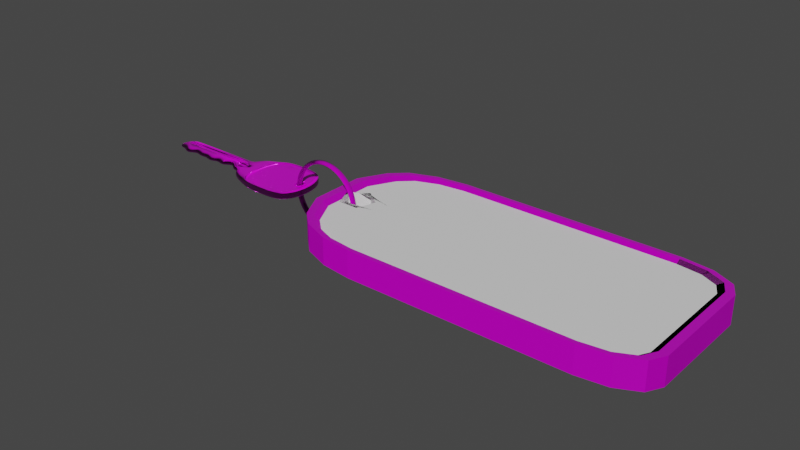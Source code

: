 # Source: Key.blend  (saved by Blender 4.1.23; exported with 4.5.12 LTS)
import bpy
from mathutils import Matrix  # noqa: F401  (used for matrix-valued properties, if any)

bpy.ops.wm.read_factory_settings(use_empty=True)
scene = bpy.context.scene
scene.name = 'Scene'

# ---- collections
col_collection = bpy.data.collections.new('Collection'); scene.collection.children.link(col_collection)

# ---- images (referenced by path relative to the original .blend; pixels are not part of the script)
import os
ASSET_DIR = os.environ.get("B2B_ASSET_DIR", "")  # directory of the original .blend (textures are referenced by path, not embedded)
HERE = os.path.dirname(os.path.abspath(__file__))  # packed textures are extracted next to this script under _unpacked/

def load_image(name, relpath, width, height, colorspace="sRGB"):
    """Load a texture the original file referenced (path relative to the .blend, or extracted next to this script)."""
    p = next((c for c in (os.path.join(HERE, relpath), os.path.join(ASSET_DIR, relpath)) if relpath and os.path.exists(c)), "")
    if p:
        img = bpy.data.images.load(p, check_existing=True)
        img.name = name
    else:  # same state as the original file: an image datablock whose file is absent (Cycles renders it pink)
        img = bpy.data.images.new(name, width, height)
        img.source = "FILE"
        img.filepath = "//" + (relpath or name)
    img.colorspace_settings.name = colorspace
    return img
img_mysilver_diffuseoriginal_bmp = load_image('MySilver_diffuseOriginal.bmp', 'MySilver_diffuseOriginal.bmp', 1024, 1024, 'sRGB')
img_mysilver_metallic_bmp = load_image('MySilver_metallic.bmp', 'MySilver_metallic.bmp', 1024, 1024, 'sRGB')
img_mysilver_smoothness_bmp = load_image('MySilver_smoothness.bmp', 'MySilver_smoothness.bmp', 1024, 1024, 'sRGB')
img_mysilver_normal_bmp = load_image('MySilver_normal.bmp', 'MySilver_normal.bmp', 1024, 1024, 'sRGB')

# ---- materials (node trees are filled in below, after node groups)
mat_odd = bpy.data.materials.new('Odd')
mat_metal = bpy.data.materials.new('Metal')
mat_metal.alpha_threshold = 0.0
mat_metal.roughness = 0.5

# ---- material node trees
mat_odd.use_nodes = True; mat_odd.node_tree.nodes.clear()
_N = mat_odd.node_tree.nodes; _L = mat_odd.node_tree.links
n0 = _N.new('ShaderNodeBsdfPrincipled'); n0.name = 'Principled BSDF'; n0.location = (10, 300)
n0.inputs[3].default_value = 1.45
n1 = _N.new('ShaderNodeOutputMaterial'); n1.name = 'Material Output'; n1.location = (300, 300)
_L.new(n0.outputs[0], n1.inputs[0])
n1.is_active_output = True
mat_metal.use_nodes = True; mat_metal.node_tree.nodes.clear()
_N = mat_metal.node_tree.nodes; _L = mat_metal.node_tree.links
n0 = _N.new('ShaderNodeOutputMaterial'); n0.name = 'Material Output'; n0.location = (300, 300)
n1 = _N.new('ShaderNodeBsdfPrincipled'); n1.name = 'Principled BSDF'; n1.location = (20, 240)
n1.inputs[3].default_value = 1.45
n2 = _N.new('ShaderNodeTexImage'); n2.name = 'Image Texture'; n2.location = (-500, 280)
n2.hide = True
n2.image = img_mysilver_diffuseoriginal_bmp
n3 = _N.new('ShaderNodeTexImage'); n3.name = 'Image Texture.001'; n3.location = (-540, 220)
n3.hide = True
n3.image = img_mysilver_metallic_bmp
n4 = _N.new('ShaderNodeTexImage'); n4.name = 'Image Texture.002'; n4.location = (-540, 140)
n4.hide = True
n4.image = img_mysilver_smoothness_bmp
n5 = _N.new('ShaderNodeNormalMap'); n5.name = 'Normal Map'; n5.location = (-220, 80)
n6 = _N.new('ShaderNodeTexImage'); n6.name = 'Image Texture.003'; n6.location = (-520, 80)
n6.hide = True
n6.image = img_mysilver_normal_bmp
n7 = _N.new('ShaderNodeTexCoord'); n7.name = 'Texture Coordinate'; n7.location = (-1160, 280)
n8 = _N.new('ShaderNodeMapping'); n8.name = 'Mapping'; n8.location = (-800, 340)
_L.new(n1.outputs[0], n0.inputs[0])
_L.new(n2.outputs[0], n1.inputs[0])
_L.new(n3.outputs[0], n1.inputs[1])
_L.new(n4.outputs[0], n1.inputs[2])
_L.new(n6.outputs[0], n5.inputs[1])
_L.new(n5.outputs[0], n1.inputs[5])
_L.new(n7.outputs[2], n8.inputs[0])
_L.new(n8.outputs[0], n2.inputs[0])
_L.new(n8.outputs[0], n3.inputs[0])
_L.new(n8.outputs[0], n4.inputs[0])
_L.new(n8.outputs[0], n6.inputs[0])
n0.is_active_output = True

# ---- world
world_world = bpy.data.worlds.new('World'); scene.world = world_world
world_world.use_nodes = True; world_world.node_tree.nodes.clear()
_N = world_world.node_tree.nodes; _L = world_world.node_tree.links
n0 = _N.new('ShaderNodeOutputWorld'); n0.name = 'World Output'; n0.location = (300, 300)
n1 = _N.new('ShaderNodeBackground'); n1.name = 'Background'; n1.location = (10, 300)
n1.inputs[0].default_value = (0.05088, 0.05088, 0.05088, 1.0)
_L.new(n1.outputs[0], n0.inputs[0])
n0.is_active_output = True
world_world.color = (0.05088, 0.05088, 0.05088)
world_world.use_sun_shadow = False
world_world.sun_shadow_jitter_overblur = 0.0

# ---- meshes
me_cube_001 = bpy.data.meshes.new('Cube.001')
me_cube_001.from_pydata([(1.189, -0.2795, -0.963), (1.187, -0.2795, 0.9677), (1.189, 0.2305, -0.963), (1.187, 0.2305, 0.9677), (3.127, -0.2795, -0.9619), (3.129, -0.2795, 0.9669), (3.127, 0.2305, -0.9619), (3.129, 0.2305, 0.9669), (0.9826, -0.3749, 0.4038), (0.1532, 0.1883, 0.2472), (-0.01831, 0.1883, 0.04345), (0.1532, 0.1883, 0.3159), (-0.01831, 0.1883, 0.1121), (-2.74, 0.1883, -0.1424), (0.9417, 0.3256, 0.411), (0.6894, 0.1883, 0.3159), (-2.74, 0.1883, -0.07366), (0.6894, 0.1883, 0.2472), (3.414, 0.3258, 0.4013), (0.6894, 0.1883, 0.1121), (3.414, -0.3747, 0.4013), (0.6894, 0.1883, 0.04345), (0.9826, 0.3256, -0.3163), (0.5786, 0.1883, -0.07366), (3.455, 0.3256, -0.3226), (0.5786, 0.1883, -0.1424), (3.414, -0.3747, -0.314), (0.9826, -0.3749, -0.3163), (1.687, 0.3256, -1.153), (1.687, 0.3256, 1.096), (1.693, -0.3749, -1.112), (1.691, -0.3749, 1.055), (1.609, -0.2795, 0.411), (1.609, 0.2305, 0.411), (1.609, 0.2305, -0.3226), (1.609, -0.2795, -0.3226), (2.599, 0.3256, 1.096), (2.593, -0.3749, -1.112), (2.754, 0.2305, 0.411), (2.754, 0.2305, -0.3226), (2.593, 0.3256, -1.112), (2.596, -0.3749, 1.055), (2.754, -0.2795, 0.411), (2.754, -0.2795, -0.3226), (0.4956, 0.2653, -0.7194), (0.4956, -0.2704, -0.7194), (0.3374, -0.2861, 0.3953), (0.4956, -0.2704, 0.7539), (0.4956, 0.3025, 0.7539), (0.3374, 0.3138, -0.3014), (0.3374, -0.2861, -0.3014), (0.3374, 0.3138, 0.3953), (-3.064, -0.1569, -0.1513), (-3.064, -0.1569, 0.2452), (-3.064, 0.1845, 0.2452), (-3.064, 0.1845, -0.1513), (0.09332, -0.2861, -0.3014), (0.09332, 0.3138, -0.3014), (0.09332, 0.3138, 0.3953), (0.09332, -0.2861, 0.3953), (-0.5547, -0.2861, -0.3014), (-0.5547, 0.3138, -0.3014), (-0.5547, 0.3138, 0.3953), (-0.5547, -0.2861, 0.3953), (-0.8684, -0.2861, -0.3014), (-1.182, -0.2861, -0.3014), (-1.496, -0.2861, -0.3014), (-1.81, -0.2861, -0.3014), (-2.123, -0.2861, -0.3014), (-2.437, -0.2861, -0.3014), (-2.751, -0.2861, -0.3014), (-2.751, 0.3138, -0.3014), (-2.437, 0.3138, -0.3014), (-2.123, 0.3138, -0.3014), (-1.81, 0.3138, -0.3014), (-1.496, 0.3138, -0.3014), (-1.182, 0.3138, -0.3014), (-0.8684, 0.3138, -0.3014), (-2.751, 0.3138, 0.1582), (-2.437, 0.3138, 0.4371), (-2.123, 0.3138, 0.1415), (-1.81, 0.3138, 0.312), (-1.496, 0.3138, 0.2366), (-1.182, 0.3138, 0.3953), (-0.8684, 0.3138, 0.1497), (-2.751, -0.2861, 0.1582), (-2.437, -0.2861, 0.4371), (-2.123, -0.2861, 0.1415), (-1.81, -0.2861, 0.312), (-1.496, -0.2861, 0.2366), (-1.182, -0.2861, 0.3953), (-0.8684, -0.2861, 0.1497), (1.156, -0.02465, -0.9961), (1.156, -0.02465, 1.004), (3.156, -0.02465, -0.9961), (3.156, -0.02465, 1.004), (3.455, -0.02465, 0.411), (3.455, -0.02465, -0.3226), (1.687, -0.02465, 1.096), (1.687, -0.02465, -1.153), (2.599, -0.02465, 1.096), (2.599, -0.02465, -1.153), (0.4956, -0.002539, -0.7194), (0.4956, 0.01606, 0.7539), (0.3374, 0.01382, 0.3953), (0.3374, 0.01382, -0.3014), (-3.064, 0.01382, 0.3368), (-3.064, 0.01382, -0.2773), (0.09332, 0.01382, 0.5124), (0.09332, 0.01382, -0.4248), (-0.5547, 0.01382, 0.5124), (-0.5547, 0.01382, -0.4248), (-0.8684, 0.01382, 0.3267), (-1.182, 0.01382, 0.5124), (-1.496, 0.01382, 0.3538), (-1.81, 0.01382, 0.4292), (-2.123, 0.01382, 0.2586), (-2.437, 0.01382, 0.5543), (-2.751, 0.01382, 0.2754), (-0.8684, 0.01382, -0.4248), (-1.182, 0.01382, -0.4248), (-1.496, 0.01382, -0.4248), (-1.81, 0.01382, -0.4248), (-2.123, 0.01382, -0.4248), (-2.437, 0.01382, -0.4248), (-2.751, 0.01382, -0.4248), (-0.2307, 0.3138, -0.3014), (-0.2307, 0.3138, 0.01703), (-0.2307, -0.2861, 0.01703), (-0.2307, -0.2861, -0.3014), (-0.2307, 0.01382, -0.4248), (-0.2307, 0.01382, 0.1342), (3.27, -0.2751, -0.2435), (3.164, 0.3318, -0.2055), (2.893, 0.3253, 0.2431), (2.946, -0.2795, 0.2927), (2.855, -0.3781, -0.2738), (2.855, 0.2289, -0.3176), (3.267, -0.3686, 0.1605), (3.216, 0.235, 0.1242), (0.5786, 0.3185, -0.1907), (0.5786, 0.3185, -0.04992), (0.7371, 0.3216, -0.07366), (0.7371, 0.3216, -0.1424), (0.5786, 0.3185, -0.0253), (0.3374, 0.3138, -0.189), (0.3374, 0.3138, -0.02705), (-2.798, 0.2944, -0.1424), (-2.798, 0.2944, -0.07366), (-2.751, 0.3138, -0.1617), (-2.751, 0.3138, -0.0342), (0.09332, 0.3138, -0.189), (0.09332, 0.3138, -0.02705), (-0.2307, 0.3138, -0.189), (-0.2307, 0.3138, -0.02705), (-0.5547, 0.3138, -0.189), (-0.5547, 0.3138, -0.02705), (-0.8684, 0.3138, -0.189), (-0.8684, 0.3138, -0.02705), (-1.182, 0.3138, -0.189), (-1.182, 0.3138, -0.02705), (-1.496, 0.3138, -0.189), (-1.496, 0.3138, -0.02705), (-1.81, 0.3138, -0.189), (-1.81, 0.3138, -0.02705), (-2.123, 0.3138, -0.189), (-2.123, 0.3138, -0.02705), (-2.437, 0.3138, -0.189), (-2.437, 0.3138, -0.02705), (-2.74, 0.3138, -0.189), (-2.74, 0.3138, -0.1652), (-2.74, 0.3138, -0.02705), (0.3374, 0.3138, -0.003154), (0.3374, 0.3138, 0.1588), (0.6894, 0.3207, 0.1613), (0.6894, 0.3207, 0.1363), (0.6894, 0.3207, -0.005718), (0.7296, 0.3214, 0.04345), (0.7296, 0.3214, 0.1121), (0.09332, 0.3138, -0.003154), (0.09332, 0.3138, 0.1588), (-0.0356, 0.3138, 0.04345), (-0.01831, 0.3138, -0.003154), (-0.0356, 0.3138, 0.1121), (-0.01831, 0.3138, 0.1588), (-0.01831, 0.3138, 0.02057), (0.3374, 0.3138, 0.2005), (0.3374, 0.3138, 0.3625), (0.6894, 0.3207, 0.34), (0.7296, 0.3214, 0.3159), (0.7296, 0.3214, 0.2472), (0.6894, 0.3207, 0.365), (0.6894, 0.3207, 0.198), (0.1359, 0.3138, 0.2472), (0.1359, 0.3138, 0.3159), (0.1532, 0.3138, 0.3625), (0.1532, 0.3138, 0.2243), (0.1532, 0.3138, 0.2005), (3.455, -0.3749, 0.411), (3.455, -0.3749, -0.3226), (0.9417, -0.3749, 0.411), (0.9417, -0.3749, -0.3226), (1.156, -0.3749, -0.9961), (1.687, -0.3749, -1.153), (3.156, -0.3749, -0.9961), (2.599, -0.3749, -1.153), (1.693, 0.3256, -1.112), (2.599, 0.3256, -1.153), (3.229, -0.368, -0.2055), (3.226, -0.3681, 0.133), (1.156, -0.3749, 1.004), (3.156, -0.3749, 1.004), (1.687, -0.3749, 1.096), (1.691, 0.3256, 1.055), (2.596, 0.3256, 1.055), (2.599, -0.3749, 1.096), (3.204, 0.3309, -0.2384), (2.899, 0.3244, -0.2656), (3.174, 0.3322, 0.09597), (2.978, -0.3749, 0.2351), (2.903, -0.3778, -0.2292), (1.156, 0.3256, -0.9961), (0.9417, 0.3256, -0.3226), (3.455, 0.3256, 0.411), (3.414, 0.3258, -0.314), (3.156, 0.3256, -0.9961), (2.93, 0.3256, 0.1858), (0.9826, 0.3256, 0.4038), (1.156, 0.3256, 1.004), (3.156, 0.3256, 1.004), (3.414, -0.2794, 0.4013), (3.414, -0.2794, -0.314), (0.9826, -0.2795, 0.4038), (0.9826, -0.2795, -0.3163), (1.189, -0.3749, -0.963), (1.693, -0.2795, -1.112), (3.127, -0.3749, -0.9619), (2.593, -0.2795, -1.112), (1.693, 0.2305, -1.112), (2.593, 0.2305, -1.112), (3.27, -0.3688, -0.2435), (3.267, -0.2749, 0.1605), (1.187, -0.3749, 0.9677), (3.129, -0.3749, 0.9669), (1.691, -0.2795, 1.055), (1.691, 0.2305, 1.055), (2.596, 0.2305, 1.055), (2.596, -0.2795, 1.055), (3.204, 0.2343, -0.2384), (2.855, 0.3234, -0.3176), (3.216, 0.3317, 0.1242), (2.946, -0.3749, 0.2927), (2.855, -0.2819, -0.2738), (1.189, 0.3256, -0.963), (0.9826, 0.2305, -0.3163), (3.414, 0.2306, 0.4013), (3.414, 0.2306, -0.314), (3.127, 0.3256, -0.9619), (2.893, 0.2303, 0.2431), (0.9826, 0.2305, 0.4038), (1.187, 0.3256, 0.9677), (3.129, 0.3256, 0.9669), (5.699, 4.287e-16, 3.512e-09), (5.632, 4.236e-16, 0.1364), (5.523, 4.154e-16, 0.08431), (5.523, 4.154e-16, -0.08431), (5.632, 4.236e-16, -0.1364), (5.659, 0.9176, 3.488e-09), (5.594, 0.8726, 0.1364), (5.488, 0.7997, 0.08431), (5.488, 0.7997, -0.08431), (5.594, 0.8726, -0.1364), (5.542, 1.782, 3.415e-09), (5.482, 1.694, 0.1364), (5.386, 1.553, 0.08431), (5.386, 1.553, -0.08431), (5.482, 1.694, -0.1364), (5.354, 2.543, 3.299e-09), (5.303, 2.418, 0.1364), (5.222, 2.216, 0.08431), (5.222, 2.216, -0.08431), (5.303, 2.418, -0.1364), (5.106, 3.156, 3.147e-09), (5.068, 3.001, 0.1364), (5.006, 2.75, 0.08431), (5.006, 2.75, -0.08431), (5.068, 3.001, -0.1364), (4.813, 3.585, 2.966e-09), (4.789, 3.409, 0.1364), (4.75, 3.124, 0.08431), (4.75, 3.124, -0.08431), (4.789, 3.409, -0.1364), (4.492, 3.806, 2.768e-09), (4.483, 3.619, 0.1364), (4.47, 3.317, 0.08431), (4.47, 3.317, -0.08431), (4.483, 3.619, -0.1364), (4.161, 3.806, 2.564e-09), (4.169, 3.619, 0.1364), (4.182, 3.317, 0.08431), (4.182, 3.317, -0.08431), (4.169, 3.619, -0.1364), (3.839, 3.585, 2.366e-09), (3.863, 3.409, 0.1364), (3.902, 3.124, 0.08431), (3.902, 3.124, -0.08431), (3.863, 3.409, -0.1364), (3.546, 3.156, 2.185e-09), (3.584, 3.001, 0.1364), (3.646, 2.75, 0.08431), (3.646, 2.75, -0.08431), (3.584, 3.001, -0.1364), (3.298, 2.543, 2.033e-09), (3.349, 2.418, 0.1364), (3.43, 2.216, 0.08431), (3.43, 2.216, -0.08431), (3.349, 2.418, -0.1364), (3.11, 1.782, 1.917e-09), (3.17, 1.694, 0.1364), (3.267, 1.553, 0.08431), (3.267, 1.553, -0.08431), (3.17, 1.694, -0.1364), (2.993, 0.9176, 1.844e-09), (3.058, 0.8726, 0.1364), (3.164, 0.7997, 0.08431), (3.164, 0.7997, -0.08431), (3.058, 0.8726, -0.1364), (2.953, 3.352e-07, 1.82e-09), (3.02, 3.187e-07, 0.1364), (3.129, 2.921e-07, 0.08431), (3.129, 2.921e-07, -0.08431), (3.02, 3.187e-07, -0.1364), (2.993, -0.9176, 1.844e-09), (3.058, -0.8726, 0.1364), (3.164, -0.7997, 0.08431), (3.164, -0.7997, -0.08431), (3.058, -0.8726, -0.1364), (3.11, -1.782, 1.917e-09), (3.17, -1.694, 0.1364), (3.267, -1.553, 0.08431), (3.267, -1.553, -0.08431), (3.17, -1.694, -0.1364), (3.298, -2.543, 2.033e-09), (3.349, -2.418, 0.1364), (3.43, -2.216, 0.08431), (3.43, -2.216, -0.08431), (3.349, -2.418, -0.1364), (3.546, -3.156, 2.185e-09), (3.584, -3.001, 0.1364), (3.646, -2.75, 0.08431), (3.646, -2.75, -0.08431), (3.584, -3.001, -0.1364), (3.839, -3.585, 2.366e-09), (3.863, -3.409, 0.1364), (3.902, -3.124, 0.08431), (3.902, -3.124, -0.08431), (3.863, -3.409, -0.1364), (4.161, -3.806, 2.564e-09), (4.169, -3.619, 0.1364), (4.182, -3.317, 0.08431), (4.182, -3.317, -0.08431), (4.169, -3.619, -0.1364), (4.492, -3.806, 2.768e-09), (4.483, -3.619, 0.1364), (4.47, -3.317, 0.08431), (4.47, -3.317, -0.08431), (4.483, -3.619, -0.1364), (4.813, -3.585, 2.966e-09), (4.789, -3.409, 0.1364), (4.75, -3.124, 0.08431), (4.75, -3.124, -0.08431), (4.789, -3.409, -0.1364), (5.106, -3.156, 3.147e-09), (5.068, -3.001, 0.1364), (5.006, -2.75, 0.08431), (5.006, -2.75, -0.08431), (5.068, -3.001, -0.1364), (5.354, -2.543, 3.299e-09), (5.303, -2.418, 0.1364), (5.222, -2.216, 0.08431), (5.222, -2.216, -0.08431), (5.303, -2.418, -0.1364), (5.542, -1.782, 3.415e-09), (5.482, -1.694, 0.1364), (5.386, -1.553, 0.08431), (5.386, -1.553, -0.08431), (5.482, -1.694, -0.1364), (5.659, -0.9176, 3.488e-09), (5.594, -0.8726, 0.1364), (5.488, -0.7997, 0.08431), (5.488, -0.7997, -0.08431), (5.594, -0.8726, -0.1364)], [], [(201, 200, 46, 50), (38, 246, 7, 255), (96, 95, 211, 198), (32, 244, 1, 232), (101, 94, 204, 205), (98, 93, 210, 212), (35, 32, 232, 233), (97, 96, 198, 199), (258, 39, 38, 255, 256, 248, 139), (202, 201, 50, 45), (222, 221, 44, 49), (239, 39, 256, 6), (94, 97, 199, 204), (235, 35, 233, 0), (237, 43, 35, 235), (2, 254, 34, 238), (254, 259, 33, 34), (43, 42, 32, 35), (100, 98, 212, 215), (92, 99, 203, 202), (42, 247, 244, 32), (259, 3, 245, 33), (230, 5, 247, 42), (95, 100, 215, 211), (132, 252, 43, 231, 241), (4, 231, 43, 237), (238, 34, 39, 239), (34, 33, 38, 39), (99, 101, 205, 203), (33, 245, 246, 38), (104, 103, 48, 51), (125, 70, 52, 107), (102, 105, 49, 44), (200, 210, 47, 46), (228, 14, 51, 48), (93, 228, 48, 103), (92, 202, 45, 102), (187, 51, 14, 222, 49, 145, 140, 143, 142, 141, 144, 146, 172, 176, 177, 178, 175, 174, 173, 186, 192, 190, 189, 188, 191), (107, 106, 54, 55), (147, 149, 71, 55, 54, 78, 150, 148), (118, 78, 54, 106), (70, 85, 53, 52), (50, 46, 59, 56), (104, 51, 58, 108), (49, 57, 151, 145), (186, 173, 180, 58, 51, 187, 195, 194, 193, 196, 197), (146, 152, 179, 172), (105, 50, 56, 109), (129, 128, 63, 60), (131, 127, 62, 110), (126, 61, 155, 153), (62, 127, 154, 156), (130, 129, 60, 111), (60, 63, 91, 64), (64, 91, 90, 65), (65, 90, 89, 66), (66, 89, 88, 67), (67, 88, 87, 68), (68, 87, 86, 69), (69, 86, 85, 70), (110, 62, 84, 112), (112, 84, 83, 113), (113, 83, 82, 114), (114, 82, 81, 115), (115, 81, 80, 116), (116, 80, 79, 117), (117, 79, 78, 118), (61, 77, 157, 155), (158, 84, 62, 156), (77, 76, 159, 157), (84, 158, 160, 83), (76, 75, 161, 159), (162, 82, 83, 160), (75, 74, 163, 161), (164, 81, 82, 162), (74, 73, 165, 163), (166, 80, 81, 164), (73, 72, 167, 165), (80, 166, 168, 79), (169, 167, 72, 71, 149, 170), (171, 150, 78, 79, 168), (111, 60, 64, 119), (119, 64, 65, 120), (120, 65, 66, 121), (121, 66, 67, 122), (122, 67, 68, 123), (123, 68, 69, 124), (124, 69, 70, 125), (72, 124, 125, 71), (73, 123, 124, 72), (74, 122, 123, 73), (75, 121, 122, 74), (76, 120, 121, 75), (77, 119, 120, 76), (61, 111, 119, 77), (86, 117, 118, 85), (87, 116, 117, 86), (88, 115, 116, 87), (89, 114, 115, 88), (90, 113, 114, 89), (91, 112, 113, 90), (63, 110, 112, 91), (126, 130, 111, 61), (128, 131, 110, 63), (49, 105, 109, 57), (46, 104, 108, 59), (85, 118, 106, 53), (52, 53, 106, 107), (221, 92, 102, 44), (210, 93, 103, 47), (45, 50, 105, 102), (71, 125, 107, 55), (46, 47, 103, 104), (28, 207, 101, 99), (229, 36, 100, 95), (221, 28, 99, 92), (36, 29, 98, 100), (225, 24, 97, 94), (24, 223, 96, 97), (29, 228, 93, 98), (207, 225, 94, 101), (223, 229, 95, 96), (59, 108, 131, 128), (57, 109, 130, 126), (109, 56, 129, 130), (57, 126, 153, 151), (179, 152, 154, 127, 58, 180, 184, 183, 181, 185, 182), (108, 58, 127, 131), (56, 59, 128, 129), (219, 226, 218, 209), (137, 248, 256, 39, 258), (220, 217, 226, 219), (241, 231, 230, 42, 43, 252, 135), (209, 218, 133, 208), (217, 220, 208, 133), (146, 144, 23, 16, 171, 168, 166, 164, 162, 160, 158, 156, 154, 152), (167, 169, 13, 25, 140, 145, 151, 153, 155, 157, 159, 161, 163, 165), (13, 16, 23, 25), (16, 13, 147, 148), (16, 148, 150, 171), (25, 23, 142, 143), (140, 25, 143), (141, 142, 23, 144), (170, 149, 147), (147, 13, 169), (147, 169, 170), (174, 19, 12, 184, 180, 173), (179, 182, 10, 21, 176, 172), (10, 12, 19, 21), (12, 10, 181, 183), (12, 183, 184), (21, 19, 178, 177), (21, 177, 176), (178, 19, 174, 175), (10, 182, 185, 181), (15, 11, 195, 187, 191), (197, 9, 17, 192, 186), (9, 11, 15, 17), (11, 9, 193, 194), (11, 194, 195), (17, 15, 189, 190), (17, 190, 192), (188, 189, 15, 191), (9, 197, 196, 193), (20, 26, 199, 198), (27, 8, 200, 201), (30, 234, 202, 203), (236, 37, 205, 204), (206, 40, 207, 28), (234, 27, 201, 202), (240, 138, 209, 208), (26, 236, 204, 199), (8, 242, 210, 200), (243, 20, 198, 211), (242, 31, 212, 210), (214, 213, 29, 36), (41, 243, 211, 215), (216, 249, 217, 133), (250, 216, 133, 218), (251, 136, 220, 219), (22, 253, 221, 222), (224, 18, 223, 24), (253, 206, 28, 221), (37, 30, 203, 205), (40, 257, 225, 207), (249, 134, 226, 217), (134, 250, 218, 226), (257, 224, 24, 225), (136, 240, 208, 220), (227, 22, 222, 14), (260, 227, 14, 228), (18, 261, 229, 223), (213, 260, 228, 29), (261, 214, 36, 229), (31, 41, 215, 212), (138, 251, 219, 209), (230, 231, 26, 20), (233, 232, 8, 27), (235, 0, 234, 30), (4, 237, 37, 236), (238, 239, 40, 206), (0, 233, 27, 234), (132, 241, 138, 240), (231, 4, 236, 26), (232, 1, 242, 8), (5, 230, 20, 243), (1, 244, 31, 242), (246, 245, 213, 214), (247, 5, 243, 41), (248, 137, 249, 216), (139, 248, 216, 250), (135, 252, 136, 251), (254, 2, 253, 22), (256, 255, 18, 224), (2, 238, 206, 253), (237, 235, 30, 37), (239, 6, 257, 40), (137, 258, 134, 249), (258, 139, 250, 134), (6, 256, 224, 257), (252, 132, 240, 136), (259, 254, 22, 227), (3, 259, 227, 260), (255, 7, 261, 18), (245, 3, 260, 213), (7, 246, 214, 261), (244, 247, 41, 31), (241, 135, 251, 138), (262, 267, 268, 263), (263, 268, 269, 264), (264, 269, 270, 265), (265, 270, 271, 266), (266, 271, 267, 262), (267, 272, 273, 268), (268, 273, 274, 269), (269, 274, 275, 270), (270, 275, 276, 271), (271, 276, 272, 267), (272, 277, 278, 273), (273, 278, 279, 274), (274, 279, 280, 275), (275, 280, 281, 276), (276, 281, 277, 272), (277, 282, 283, 278), (278, 283, 284, 279), (279, 284, 285, 280), (280, 285, 286, 281), (281, 286, 282, 277), (282, 287, 288, 283), (283, 288, 289, 284), (284, 289, 290, 285), (285, 290, 291, 286), (286, 291, 287, 282), (287, 292, 293, 288), (288, 293, 294, 289), (289, 294, 295, 290), (290, 295, 296, 291), (291, 296, 292, 287), (292, 297, 298, 293), (293, 298, 299, 294), (294, 299, 300, 295), (295, 300, 301, 296), (296, 301, 297, 292), (297, 302, 303, 298), (298, 303, 304, 299), (299, 304, 305, 300), (300, 305, 306, 301), (301, 306, 302, 297), (302, 307, 308, 303), (303, 308, 309, 304), (304, 309, 310, 305), (305, 310, 311, 306), (306, 311, 307, 302), (307, 312, 313, 308), (308, 313, 314, 309), (309, 314, 315, 310), (310, 315, 316, 311), (311, 316, 312, 307), (312, 317, 318, 313), (313, 318, 319, 314), (314, 319, 320, 315), (315, 320, 321, 316), (316, 321, 317, 312), (317, 322, 323, 318), (318, 323, 324, 319), (319, 324, 325, 320), (320, 325, 326, 321), (321, 326, 322, 317), (322, 327, 328, 323), (323, 328, 329, 324), (324, 329, 330, 325), (325, 330, 331, 326), (326, 331, 327, 322), (327, 332, 333, 328), (328, 333, 334, 329), (329, 334, 335, 330), (330, 335, 336, 331), (331, 336, 332, 327), (332, 337, 338, 333), (333, 338, 339, 334), (334, 339, 340, 335), (335, 340, 341, 336), (336, 341, 337, 332), (337, 342, 343, 338), (338, 343, 344, 339), (339, 344, 345, 340), (340, 345, 346, 341), (341, 346, 342, 337), (342, 347, 348, 343), (343, 348, 349, 344), (344, 349, 350, 345), (345, 350, 351, 346), (346, 351, 347, 342), (347, 352, 353, 348), (348, 353, 354, 349), (349, 354, 355, 350), (350, 355, 356, 351), (351, 356, 352, 347), (352, 357, 358, 353), (353, 358, 359, 354), (354, 359, 360, 355), (355, 360, 361, 356), (356, 361, 357, 352), (357, 362, 363, 358), (358, 363, 364, 359), (359, 364, 365, 360), (360, 365, 366, 361), (361, 366, 362, 357), (362, 367, 368, 363), (363, 368, 369, 364), (364, 369, 370, 365), (365, 370, 371, 366), (366, 371, 367, 362), (367, 372, 373, 368), (368, 373, 374, 369), (369, 374, 375, 370), (370, 375, 376, 371), (371, 376, 372, 367), (372, 377, 378, 373), (373, 378, 379, 374), (374, 379, 380, 375), (375, 380, 381, 376), (376, 381, 377, 372), (377, 382, 383, 378), (378, 383, 384, 379), (379, 384, 385, 380), (380, 385, 386, 381), (381, 386, 382, 377), (382, 387, 388, 383), (383, 388, 389, 384), (384, 389, 390, 385), (385, 390, 391, 386), (386, 391, 387, 382), (387, 262, 263, 388), (388, 263, 264, 389), (389, 264, 265, 390), (390, 265, 266, 391), (391, 266, 262, 387)])
me_cube_001.polygons.foreach_set('use_smooth', [True] * 358)
me_cube_001.polygons.foreach_set('material_index', [1, 1, 1, 1, 1, 1, 1, 1, 1, 1, 1, 1, 1, 1, 1, 1, 1, 1, 1, 1, 1, 1, 1, 1, 1, 1, 1, 1, 1, 1, 1, 1, 1, 1, 1, 1, 1, 1, 1, 1, 1, 1, 1, 1, 1, 1, 1, 1, 1, 1, 1, 1, 1, 1, 1, 1, 1, 1, 1, 1, 1, 1, 1, 1, 1, 1, 1, 1, 1, 1, 1, 1, 1, 1, 1, 1, 1, 1, 1, 1, 1, 1, 1, 1, 1, 1, 1, 1, 1, 1, 1, 1, 1, 1, 1, 1, 1, 1, 1, 1, 1, 1, 1, 1, 1, 1, 1, 1, 1, 1, 1, 1, 1, 1, 1, 1, 1, 1, 1, 1, 1, 1, 1, 1, 1, 1, 1, 1, 1, 1, 1, 1, 1, 1, 1, 1, 1, 1, 1, 1, 1, 1, 1, 1, 1, 1, 1, 1, 1, 1, 1, 1, 1, 1, 1, 1, 1, 1, 1, 1, 1, 1, 1, 1, 1, 1, 1, 1, 1, 1, 1, 1, 1, 1, 1, 1, 1, 1, 1, 1, 1, 1, 1, 1, 1, 1, 1, 1, 1, 1, 1, 1, 1, 1, 1, 1, 1, 1, 1, 1, 1, 1, 1, 1, 1, 1, 1, 1, 1, 1, 1, 1, 1, 1, 1, 1, 1, 1, 1, 1, 1, 1, 1, 1, 1, 1, 1, 1, 1, 1, 1, 1, 1, 1, 1, 1, 1, 1, 1, 1, 1, 1, 1, 1, 1, 1, 1, 1, 1, 1, 1, 1, 1, 1, 1, 1, 1, 1, 1, 1, 1, 1, 1, 1, 1, 1, 1, 1, 1, 1, 1, 1, 1, 1, 1, 1, 1, 1, 1, 1, 1, 1, 1, 1, 1, 1, 1, 1, 1, 1, 1, 1, 1, 1, 1, 1, 1, 1, 1, 1, 1, 1, 1, 1, 1, 1, 1, 1, 1, 1, 1, 1, 1, 1, 1, 1, 1, 1, 1, 1, 1, 1, 1, 1, 1, 1, 1, 1, 1, 1, 1, 1, 1, 1, 1, 1, 1, 1, 1, 1, 1, 1, 1, 1, 1, 1, 1, 1, 1, 1, 1, 1, 1, 1, 1, 1, 1, 1])
_uv = me_cube_001.uv_layers.new(name='UVMap')
_uv.uv.foreach_set('vector', [0.1007, 0.3046, 0.1896, 0.3046, 0.1877, 0.378, 0.1032, 0.378, 0.9201, 0.2147, 0.9982, 0.1955, 0.9875, 0.2602, 0.9189, 0.2947, 0.7817, 0.7791, 0.7797, 0.7075, 0.8221, 0.7075, 0.8241, 0.7792, 0.9219, 0.6316, 1.0, 0.6216, 0.9894, 0.6827, 0.9211, 0.7075, 0.6925, 0.2568, 0.6931, 0.3236, 0.6506, 0.3236, 0.6501, 0.2568, 0.6204, 0.5569, 0.6198, 0.4927, 0.6622, 0.4927, 0.6628, 0.5569, 0.833, 0.6316, 0.9219, 0.6316, 0.9211, 0.7075, 0.8338, 0.7075, 0.7817, 0.8681, 0.7817, 0.7791, 0.8241, 0.7792, 0.8241, 0.8681, 0.8998, 0.2315, 0.8312, 0.2147, 0.9201, 0.2147, 0.9189, 0.2947, 0.8322, 0.2947, 0.8414, 0.2692, 0.8853, 0.2707, 0.01904, 0.2786, 0.1007, 0.3046, 0.1032, 0.378, 0.05257, 0.3588, 0.3733, 0.4857, 0.2916, 0.5117, 0.3252, 0.4316, 0.3758, 0.4125, 0.7355, 0.1952, 0.8312, 0.2147, 0.8322, 0.2947, 0.7537, 0.2599, 0.7797, 0.9499, 0.7817, 0.8681, 0.8241, 0.8681, 0.8221, 0.9499, 0.7373, 0.6213, 0.833, 0.6316, 0.8338, 0.7075, 0.7554, 0.6825, 0.7373, 0.5123, 0.833, 0.4927, 0.833, 0.6316, 0.7373, 0.6213, 0.7536, 0.025, 0.832, 7.469e-09, 0.8312, 0.0759, 0.7355, 0.08613, 0.832, 7.469e-09, 0.9192, 1.128e-08, 0.9201, 0.0759, 0.8312, 0.0759, 0.833, 0.4927, 0.9219, 0.4927, 0.9219, 0.6316, 0.833, 0.6316, 0.6204, 0.6674, 0.6204, 0.5569, 0.6628, 0.5569, 0.6628, 0.6674, 0.6931, 0.08138, 0.6925, 0.1464, 0.6501, 0.1464, 0.6506, 0.08133, 0.9219, 0.4927, 1.0, 0.512, 1.0, 0.6216, 0.9219, 0.6316, 0.9192, 1.128e-08, 0.9876, 0.02475, 0.9982, 0.08584, 0.9201, 0.0759, 0.9208, 0.4128, 0.9893, 0.4473, 1.0, 0.512, 0.9219, 0.4927, 0.6198, 0.7351, 0.6204, 0.6674, 0.6628, 0.6674, 0.6622, 0.7351, 0.8426, 0.4302, 0.8389, 0.4806, 0.833, 0.4927, 0.8341, 0.4128, 0.8916, 0.4306, 0.7555, 0.4476, 0.8341, 0.4128, 0.833, 0.4927, 0.7373, 0.5123, 0.7355, 0.08613, 0.8312, 0.0759, 0.8312, 0.2147, 0.7355, 0.1952, 0.8312, 0.0759, 0.9201, 0.0759, 0.9201, 0.2147, 0.8312, 0.2147, 0.6925, 0.1464, 0.6925, 0.2568, 0.6501, 0.2568, 0.6501, 0.1464, 0.9201, 0.0759, 0.9982, 0.08584, 0.9982, 0.1955, 0.9201, 0.2147, 0.6188, 0.7714, 0.6625, 0.7723, 0.6625, 0.807, 0.6188, 0.8078, 0.6133, 0.03931, 0.5774, 0.03869, 0.5936, -9.536e-10, 0.6138, 0.0006166, 0.3342, 0.8253, 0.3846, 0.8267, 0.3846, 0.863, 0.3342, 0.8577, 0.1896, 0.3046, 0.2614, 0.2786, 0.2312, 0.3588, 0.1877, 0.378, 0.534, 0.5117, 0.4622, 0.4857, 0.4603, 0.4125, 0.5037, 0.4316, 0.6198, 0.4927, 0.5774, 0.4926, 0.5785, 0.4128, 0.6132, 0.4128, 0.6931, 0.08138, 0.6506, 0.08133, 0.6642, -3.82e-09, 0.6967, 3.541e-05, 0.4563, 0.4125, 0.4603, 0.4125, 0.4622, 0.4857, 0.3733, 0.4857, 0.3758, 0.4125, 0.3895, 0.4125, 0.3892, 0.4417, 0.3951, 0.4609, 0.4034, 0.4609, 0.4063, 0.4417, 0.4093, 0.4417, 0.4091, 0.4125, 0.412, 0.4125, 0.4117, 0.4551, 0.4176, 0.46, 0.426, 0.46, 0.4289, 0.4551, 0.4319, 0.4551, 0.4316, 0.4125, 0.4367, 0.4125, 0.4364, 0.4551, 0.4423, 0.46, 0.4506, 0.46, 0.4536, 0.4551, 0.4566, 0.4551, 0.5981, 0.8095, 0.5981, 0.7351, 0.6188, 0.7462, 0.6188, 0.7942, 0.3951, 0.03245, 0.3928, 0.03817, 0.3758, 0.03817, 0.394, -1.168e-08, 0.4421, -9.575e-09, 0.4315, 0.03817, 0.4082, 0.03817, 0.4034, 0.03245, 0.6999, 0.4509, 0.6628, 0.451, 0.679, 0.4129, 0.7003, 0.4128, 0.1032, 0.7522, 0.1589, 0.7522, 0.1695, 0.7905, 0.1214, 0.7905, 0.1032, 0.378, 0.1877, 0.378, 0.1877, 0.4076, 0.1032, 0.4076, 0.4143, 0.8266, 0.4143, 0.8629, 0.3847, 0.8629, 0.3846, 0.8259, 0.3758, 0.4125, 0.3758, 0.3829, 0.3895, 0.3829, 0.3895, 0.4125, 0.4367, 0.4125, 0.4316, 0.4125, 0.4316, 0.3829, 0.4603, 0.3829, 0.4603, 0.4125, 0.4563, 0.4125, 0.4563, 0.3901, 0.4506, 0.388, 0.4423, 0.388, 0.4395, 0.3901, 0.4367, 0.3901, 0.4091, 0.4125, 0.4091, 0.3829, 0.412, 0.3829, 0.412, 0.4125, 0.6138, 0.4127, 0.5774, 0.4127, 0.5774, 0.3831, 0.6133, 0.3838, 0.1032, 0.4468, 0.1418, 0.4468, 0.1877, 0.4861, 0.1032, 0.4861, 0.3183, 0.8259, 0.3307, 0.8628, 0.285, 0.8628, 0.2726, 0.8259, 0.3758, 0.3436, 0.3758, 0.3043, 0.3895, 0.3043, 0.3895, 0.3436, 0.4603, 0.3043, 0.4144, 0.3436, 0.4091, 0.3436, 0.4091, 0.3043, 0.6133, 0.3445, 0.5774, 0.3439, 0.5774, 0.3047, 0.6133, 0.3053, 0.1032, 0.4861, 0.1877, 0.4861, 0.1579, 0.5241, 0.1032, 0.5241, 0.1032, 0.5241, 0.1579, 0.5241, 0.1877, 0.5621, 0.1032, 0.5621, 0.1032, 0.5621, 0.1877, 0.5621, 0.1685, 0.6002, 0.1032, 0.6002, 0.1032, 0.6002, 0.1685, 0.6002, 0.1776, 0.6382, 0.1032, 0.6382, 0.1032, 0.6382, 0.1776, 0.6382, 0.1569, 0.6762, 0.1032, 0.6762, 0.1032, 0.6762, 0.1569, 0.6762, 0.1927, 0.7142, 0.1032, 0.7142, 0.1032, 0.7142, 0.1927, 0.7142, 0.1589, 0.7522, 0.1032, 0.7522, 0.7018, 0.7168, 0.6647, 0.7169, 0.663, 0.6792, 0.7005, 0.679, 0.7005, 0.679, 0.663, 0.6792, 0.6646, 0.6409, 0.7017, 0.6408, 0.7017, 0.6408, 0.6646, 0.6409, 0.6635, 0.603, 0.7006, 0.6029, 0.7006, 0.6029, 0.6635, 0.603, 0.664, 0.5649, 0.7011, 0.5648, 0.7011, 0.5648, 0.664, 0.5649, 0.6628, 0.5271, 0.6999, 0.5269, 0.6999, 0.5269, 0.6628, 0.5271, 0.6647, 0.4888, 0.7018, 0.4886, 0.7018, 0.4886, 0.6647, 0.4888, 0.6628, 0.451, 0.6999, 0.4509, 0.3758, 0.3043, 0.3758, 0.2663, 0.3895, 0.2663, 0.3895, 0.3043, 0.4091, 0.2663, 0.4305, 0.2663, 0.4603, 0.3043, 0.4091, 0.3043, 0.3758, 0.2663, 0.3758, 0.2283, 0.3895, 0.2283, 0.3895, 0.2663, 0.4305, 0.2663, 0.4091, 0.2663, 0.4091, 0.2283, 0.4603, 0.2283, 0.3758, 0.2283, 0.3758, 0.1903, 0.3895, 0.1903, 0.3895, 0.2283, 0.4091, 0.1903, 0.441, 0.1903, 0.4603, 0.2283, 0.4091, 0.2283, 0.3758, 0.1903, 0.3758, 0.1522, 0.3895, 0.1522, 0.3895, 0.1903, 0.4091, 0.1522, 0.4502, 0.1522, 0.441, 0.1903, 0.4091, 0.1903, 0.3758, 0.1522, 0.3758, 0.1142, 0.3895, 0.1142, 0.3895, 0.1522, 0.4091, 0.1142, 0.4295, 0.1142, 0.4502, 0.1522, 0.4091, 0.1522, 0.3758, 0.1142, 0.3758, 0.0762, 0.3895, 0.0762, 0.3895, 0.1142, 0.4295, 0.1142, 0.4091, 0.1142, 0.4091, 0.0762, 0.4653, 0.0762, 0.3895, 0.03944, 0.3895, 0.0762, 0.3758, 0.0762, 0.3758, 0.03817, 0.3928, 0.03817, 0.3923, 0.03944, 0.4091, 0.03944, 0.4082, 0.03817, 0.4315, 0.03817, 0.4653, 0.0762, 0.4091, 0.0762, 0.6133, 0.3053, 0.5774, 0.3047, 0.5774, 0.2667, 0.6133, 0.2673, 0.6133, 0.2673, 0.5774, 0.2667, 0.5774, 0.2287, 0.6133, 0.2293, 0.6133, 0.2293, 0.5774, 0.2287, 0.5774, 0.1907, 0.6133, 0.1913, 0.6133, 0.1913, 0.5774, 0.1907, 0.5774, 0.1527, 0.6133, 0.1533, 0.6133, 0.1533, 0.5774, 0.1527, 0.5774, 0.1147, 0.6133, 0.1153, 0.6133, 0.1153, 0.5774, 0.1147, 0.5774, 0.07668, 0.6133, 0.0773, 0.6133, 0.0773, 0.5774, 0.07668, 0.5774, 0.03869, 0.6133, 0.03931, 0.6501, 0.07676, 0.6133, 0.0773, 0.6133, 0.03931, 0.6501, 0.03877, 0.6501, 0.1148, 0.6133, 0.1153, 0.6133, 0.0773, 0.6501, 0.07676, 0.6501, 0.1528, 0.6133, 0.1533, 0.6133, 0.1153, 0.6501, 0.1148, 0.6501, 0.1907, 0.6133, 0.1913, 0.6133, 0.1533, 0.6501, 0.1528, 0.6501, 0.2287, 0.6133, 0.2293, 0.6133, 0.1913, 0.6501, 0.1907, 0.6501, 0.2667, 0.6133, 0.2673, 0.6133, 0.2293, 0.6501, 0.2287, 0.6501, 0.3047, 0.6133, 0.3053, 0.6133, 0.2673, 0.6501, 0.2667, 0.7373, 0.4887, 0.7018, 0.4886, 0.6999, 0.4509, 0.7354, 0.4509, 0.7354, 0.527, 0.6999, 0.5269, 0.7018, 0.4886, 0.7373, 0.4887, 0.7366, 0.5649, 0.7011, 0.5648, 0.6999, 0.5269, 0.7354, 0.527, 0.7361, 0.603, 0.7006, 0.6029, 0.7011, 0.5648, 0.7366, 0.5649, 0.7372, 0.6408, 0.7017, 0.6408, 0.7006, 0.6029, 0.7361, 0.603, 0.7356, 0.6791, 0.7005, 0.679, 0.7017, 0.6408, 0.7372, 0.6408, 0.7373, 0.7169, 0.7018, 0.7168, 0.7005, 0.679, 0.7356, 0.6791, 0.6501, 0.344, 0.6133, 0.3445, 0.6133, 0.3053, 0.6501, 0.3047, 0.3342, 0.7903, 0.3183, 0.8259, 0.2726, 0.8259, 0.2885, 0.7903, 0.6501, 0.4128, 0.6138, 0.4127, 0.6133, 0.3838, 0.6501, 0.3832, 0.4143, 0.7903, 0.4143, 0.8266, 0.3846, 0.8259, 0.3847, 0.7903, 0.7354, 0.4509, 0.6999, 0.4509, 0.7003, 0.4128, 0.7203, 0.4129, 0.5774, 0.7942, 0.5774, 0.7462, 0.5981, 0.7351, 0.5981, 0.8095, 0.7355, 0.08142, 0.6931, 0.08138, 0.6967, 3.541e-05, 0.7291, 7.082e-05, 0.6622, 0.4927, 0.6198, 0.4927, 0.6132, 0.4128, 0.6479, 0.4128, 0.3342, 0.7928, 0.3846, 0.7903, 0.3846, 0.8267, 0.3342, 0.8253, 0.6501, 0.03877, 0.6133, 0.03931, 0.6138, 0.0006166, 0.6349, 4.514e-05, 0.6188, 0.7351, 0.6626, 0.7376, 0.6625, 0.7723, 0.6188, 0.7714, 0.735, 0.1465, 0.735, 0.2569, 0.6925, 0.2568, 0.6925, 0.1464, 0.5774, 0.735, 0.578, 0.6674, 0.6204, 0.6674, 0.6198, 0.7351, 0.7355, 0.08142, 0.735, 0.1465, 0.6925, 0.1464, 0.6931, 0.08138, 0.578, 0.6674, 0.578, 0.5569, 0.6204, 0.5569, 0.6204, 0.6674, 0.7373, 0.9499, 0.7393, 0.868, 0.7817, 0.8681, 0.7797, 0.9499, 0.7393, 0.868, 0.7393, 0.7791, 0.7817, 0.7791, 0.7817, 0.8681, 0.578, 0.5569, 0.5774, 0.4926, 0.6198, 0.4927, 0.6204, 0.5569, 0.735, 0.2569, 0.7355, 0.3236, 0.6931, 0.3236, 0.6925, 0.2568, 0.7393, 0.7791, 0.7373, 0.7075, 0.7797, 0.7075, 0.7817, 0.7791, 0.8475, 0.3236, 0.8626, 0.3596, 0.8161, 0.3596, 0.801, 0.3236, 0.6501, 0.3832, 0.6133, 0.3838, 0.6133, 0.3445, 0.6501, 0.344, 0.6133, 0.3838, 0.5774, 0.3831, 0.5774, 0.3439, 0.6133, 0.3445, 0.3758, 0.3829, 0.3758, 0.3436, 0.3895, 0.3436, 0.3895, 0.3829, 0.412, 0.3829, 0.4091, 0.3829, 0.4091, 0.3436, 0.4144, 0.3436, 0.4603, 0.3829, 0.4316, 0.3829, 0.4316, 0.3693, 0.426, 0.3673, 0.4176, 0.3673, 0.4149, 0.3693, 0.412, 0.3693, 0.8626, 0.3596, 0.8493, 0.3963, 0.8028, 0.3963, 0.8161, 0.3596, 0.1032, 0.4076, 0.1877, 0.4076, 0.1418, 0.4468, 0.1032, 0.4468, 0.7063, 0.4085, 0.7063, 0.3236, 0.7363, 0.3251, 0.7369, 0.41, 0.8318, 0.2269, 0.8414, 0.2692, 0.8322, 0.2947, 0.8312, 0.2147, 0.8998, 0.2315, 0.7063, 0.3267, 0.7063, 0.4118, 0.6517, 0.4089, 0.6501, 0.3236, 0.8916, 0.4306, 0.8341, 0.4128, 0.9208, 0.4128, 0.9219, 0.4927, 0.833, 0.4927, 0.8389, 0.4806, 0.9076, 0.4696, 0.7038, 0.7169, 0.6994, 0.8016, 0.6628, 0.8016, 0.6628, 0.717, 0.7386, 0.4089, 0.7369, 0.3236, 0.7763, 0.3236, 0.7706, 0.4085, 0.5767, 0.3795, 0.5772, 0.4087, 0.5613, 0.4089, 0.562, 0.006919, 0.5774, 0.006745, 0.5773, 0.04348, 0.5773, 0.08147, 0.5772, 0.1195, 0.5771, 0.1575, 0.5771, 0.1955, 0.577, 0.2335, 0.5769, 0.2715, 0.5768, 0.3107, 0.5768, 0.3499, 0.5452, 0.04377, 0.5452, 0.00701, 0.5607, 0.006948, 0.5613, 0.4092, 0.5452, 0.4093, 0.5458, 0.38, 0.5457, 0.3505, 0.5456, 0.3112, 0.5456, 0.2719, 0.5455, 0.2339, 0.5455, 0.1959, 0.5454, 0.1578, 0.5454, 0.1198, 0.5453, 0.08179, 0.3951, 0.03929, 0.4034, 0.03929, 0.4034, 0.4415, 0.3951, 0.4415, 0.07801, 0.7905, 0.08634, 0.7905, 0.08634, 0.8037, 0.07801, 0.8037, 0.562, 0.006919, 0.5749, 6.094e-09, 0.5774, 0.005517, 0.5774, 0.006745, 0.3951, 0.4415, 0.4034, 0.4415, 0.4034, 0.4609, 0.3951, 0.4609, 0.5452, 0.4093, 0.5613, 0.4092, 0.5452, 0.4284, 0.5772, 0.4088, 0.5774, 0.4281, 0.5613, 0.4089, 0.5772, 0.4087, 0.5574, 0.4448, 0.557, 0.4436, 0.5574, 0.4374, 0.5478, 5.047e-09, 0.5607, 0.006948, 0.5452, 0.00701, 0.5592, 0.4284, 0.5592, 0.4374, 0.557, 0.4356, 0.72, 0.8026, 0.7038, 0.8027, 0.7047, 0.717, 0.72, 0.7169, 0.7199, 0.7305, 0.7196, 0.76, 0.7772, 0.3372, 0.7772, 0.3237, 0.7927, 0.3236, 0.7927, 0.4094, 0.7763, 0.4095, 0.7772, 0.3668, 0.7927, 0.3236, 0.801, 0.3236, 0.801, 0.4094, 0.7927, 0.4094, 0.7987, 0.3003, 0.7987, 0.3087, 0.7834, 0.3087, 0.7834, 0.3004, 0.7987, 0.3003, 0.7834, 0.3004, 0.7835, 0.2947, 0.7355, 0.309, 0.7355, 0.3006, 0.7518, 0.3006, 0.7518, 0.3089, 0.7355, 0.309, 0.7518, 0.3089, 0.7515, 0.3149, 0.7518, 0.3006, 0.7355, 0.3006, 0.7515, 0.2947, 0.7515, 0.2977, 0.7987, 0.3087, 0.7835, 0.3143, 0.7835, 0.3114, 0.7834, 0.3087, 0.5213, 0.8553, 0.5222, 0.7903, 0.5375, 0.7903, 0.5372, 0.8126, 0.5375, 0.8553, 0.5058, 0.7904, 0.5213, 0.7903, 0.5213, 0.8553, 0.505, 0.8554, 0.5058, 0.8127, 8.541e-07, 0.7905, 0.008328, 0.7905, 0.008327, 0.8555, 5.347e-10, 0.8555, 0.7834, 0.3003, 0.7834, 0.3087, 0.7681, 0.3087, 0.7681, 0.3004, 0.7834, 0.3003, 0.7681, 0.3004, 0.7682, 0.2947, 0.7518, 0.309, 0.7518, 0.3006, 0.7681, 0.3006, 0.7681, 0.3089, 0.7518, 0.309, 0.7681, 0.3089, 0.7678, 0.3149, 0.7678, 0.2977, 0.7681, 0.3006, 0.7518, 0.3006, 0.7678, 0.2947, 0.7834, 0.3087, 0.7682, 0.3143, 0.7682, 0.3114, 0.7681, 0.3087, 0.1884, 0.00496, 0.1017, 0.00496, 0.1007, 4.4e-09, 0.1896, 8.287e-09, 0.1014, 0.2996, 0.1887, 0.2996, 0.1896, 0.3046, 0.1007, 0.3046, 0.00496, 0.2135, 0.02305, 0.2746, 0.01904, 0.2786, -9.364e-09, 0.2142, 0.02318, 0.03977, 0.004961, 0.1044, 9.346e-07, 0.1038, 0.01904, 0.03618, 0.2776, 0.5768, 0.2776, 0.6859, 0.2726, 0.6866, 0.2726, 0.5761, 0.02305, 0.2746, 0.1014, 0.2996, 0.1007, 0.3046, 0.01904, 0.2786, 0.4143, 0.8483, 0.4225, 0.8, 0.4268, 0.8041, 0.4199, 0.8445, 0.1017, 0.00496, 0.02318, 0.03977, 0.01904, 0.03618, 0.1007, 4.4e-09, 0.1887, 0.2996, 0.2571, 0.2749, 0.2614, 0.2786, 0.1896, 0.3046, 0.257, 0.03948, 0.1884, 0.00496, 0.1896, 8.287e-09, 0.2614, 0.03618, 0.2571, 0.2749, 0.2676, 0.2138, 0.2726, 0.2142, 0.2614, 0.2786, 0.5402, 0.6862, 0.5402, 0.5765, 0.5452, 0.5761, 0.5452, 0.6866, 0.2676, 0.1042, 0.257, 0.03948, 0.2614, 0.03618, 0.2726, 0.1038, 0.505, 0.846, 0.4634, 0.8584, 0.4684, 0.8518, 0.4999, 0.8424, 0.5035, 0.8021, 0.505, 0.846, 0.4999, 0.8424, 0.4986, 0.8058, 0.4634, 0.7903, 0.4634, 0.8599, 0.4585, 0.8536, 0.4585, 0.7966, 0.374, 0.4907, 0.2956, 0.5157, 0.2916, 0.5117, 0.3733, 0.4857, 0.3743, 0.7854, 0.461, 0.7854, 0.4622, 0.7903, 0.3733, 0.7903, 0.2956, 0.5157, 0.2776, 0.5768, 0.2726, 0.5761, 0.2916, 0.5117, 0.004961, 0.1044, 0.00496, 0.2135, -9.364e-09, 0.2142, 9.346e-07, 0.1038, 0.2776, 0.6859, 0.2958, 0.7506, 0.2916, 0.7541, 0.2726, 0.6866, 0.4634, 0.8584, 0.4634, 0.7903, 0.4684, 0.797, 0.4684, 0.8518, 0.4634, 0.7903, 0.5035, 0.8021, 0.4986, 0.8058, 0.4684, 0.797, 0.2958, 0.7506, 0.3743, 0.7854, 0.3733, 0.7903, 0.2916, 0.7541, 0.4634, 0.8599, 0.4143, 0.8483, 0.4199, 0.8445, 0.4585, 0.8536, 0.4613, 0.4907, 0.374, 0.4907, 0.3733, 0.4857, 0.4622, 0.4857, 0.5296, 0.5154, 0.4613, 0.4907, 0.4622, 0.4857, 0.534, 0.5117, 0.461, 0.7854, 0.5296, 0.7508, 0.534, 0.7541, 0.4622, 0.7903, 0.5402, 0.5765, 0.5296, 0.5154, 0.534, 0.5117, 0.5452, 0.5761, 0.5296, 0.7508, 0.5402, 0.6862, 0.5452, 0.6866, 0.534, 0.7541, 0.2676, 0.2138, 0.2676, 0.1042, 0.2726, 0.1038, 0.2726, 0.2142, 0.4225, 0.8, 0.4634, 0.7903, 0.4585, 0.7966, 0.4268, 0.8041, 0.8625, 0.7755, 0.8625, 0.8622, 0.851, 0.8622, 0.851, 0.7755, 0.8241, 0.8632, 0.8241, 0.7759, 0.8356, 0.7759, 0.8356, 0.8632, 0.5613, 0.7247, 0.5623, 0.6634, 0.5738, 0.6634, 0.5728, 0.7247, 0.5623, 0.8983, 0.5613, 0.8338, 0.5728, 0.8338, 0.5738, 0.8983, 0.5567, 0.725, 0.5567, 0.8341, 0.5452, 0.8341, 0.5452, 0.725, 0.8255, 0.9415, 0.8241, 0.8632, 0.8356, 0.8632, 0.837, 0.9415, 0.02003, 0.8394, 0.01998, 0.7905, 0.03132, 0.7905, 0.03137, 0.8394, 0.8625, 0.8622, 0.8615, 0.9412, 0.8499, 0.9412, 0.851, 0.8622, 0.8241, 0.7759, 0.8255, 0.7075, 0.837, 0.7075, 0.8356, 0.7759, 0.8615, 0.7075, 0.8625, 0.7755, 0.851, 0.7755, 0.8499, 0.7075, 0.5728, 0.4281, 0.5731, 0.4888, 0.5616, 0.4888, 0.5613, 0.4281, 0.5455, 0.5986, 0.5455, 0.4891, 0.557, 0.4891, 0.557, 0.5986, 0.5731, 0.5983, 0.5728, 0.6634, 0.5613, 0.6634, 0.5616, 0.5983, 0.04308, 0.8324, 0.04308, 0.7905, 0.05453, 0.7907, 0.05477, 0.8326, 0.04308, 0.7905, 0.04308, 0.8344, 0.03139, 0.8344, 0.03137, 0.7905, 0.7317, 0.7169, 0.7317, 0.7858, 0.72, 0.7859, 0.7201, 0.717, 0.8485, 0.8632, 0.8499, 0.9415, 0.8384, 0.9415, 0.837, 0.8632, 0.8636, 0.8622, 0.8636, 0.7755, 0.8752, 0.7755, 0.8752, 0.8622, 0.5577, 0.6637, 0.5567, 0.725, 0.5452, 0.725, 0.5462, 0.6637, 0.5613, 0.8338, 0.5613, 0.7247, 0.5728, 0.7247, 0.5728, 0.8338, 0.5567, 0.8341, 0.5577, 0.8986, 0.5462, 0.8986, 0.5452, 0.8341, 0.72, 0.8539, 0.72, 0.7859, 0.7315, 0.7859, 0.7315, 0.8539, 0.06648, 0.7905, 0.06648, 0.8298, 0.05477, 0.8302, 0.05499, 0.7909, 0.8625, 0.9412, 0.8636, 0.8622, 0.8752, 0.8622, 0.8741, 0.9412, 0.01998, 0.7907, 0.01998, 0.8409, 0.008633, 0.8407, 0.008328, 0.7905, 0.8485, 0.7759, 0.8485, 0.8632, 0.837, 0.8632, 0.837, 0.7759, 0.8499, 0.7075, 0.8485, 0.7759, 0.837, 0.7759, 0.8384, 0.7075, 0.8636, 0.7755, 0.8626, 0.7075, 0.8741, 0.7075, 0.8752, 0.7755, 0.5455, 0.4891, 0.5452, 0.4284, 0.5567, 0.4284, 0.557, 0.4891, 0.5452, 0.6637, 0.5455, 0.5986, 0.557, 0.5986, 0.5567, 0.6637, 0.5731, 0.4888, 0.5731, 0.5983, 0.5616, 0.5983, 0.5616, 0.4888, 0.06648, 0.83, 0.06648, 0.7909, 0.07801, 0.7905, 0.0778, 0.8296, 0.5385, 0.6, 0.5769, 0.6, 0.5769, 0.8, 0.5385, 0.8, 0.5385, 0.8, 0.5769, 0.8, 0.5769, 1.0, 0.5385, 1.0, 0.5385, 0.0, 0.5769, 0.0, 0.5769, 0.2, 0.5385, 0.2, 0.5385, 0.2, 0.5769, 0.2, 0.5769, 0.4, 0.5385, 0.4, 0.5385, 0.4, 0.5769, 0.4, 0.5769, 0.6, 0.5385, 0.6, 0.5769, 0.6, 0.6154, 0.6, 0.6154, 0.8, 0.5769, 0.8, 0.5769, 0.8, 0.6154, 0.8, 0.6154, 1.0, 0.5769, 1.0, 0.5769, 0.0, 0.6154, 0.0, 0.6154, 0.2, 0.5769, 0.2, 0.5769, 0.2, 0.6154, 0.2, 0.6154, 0.4, 0.5769, 0.4, 0.5769, 0.4, 0.6154, 0.4, 0.6154, 0.6, 0.5769, 0.6, 0.6154, 0.6, 0.6538, 0.6, 0.6538, 0.8, 0.6154, 0.8, 0.6154, 0.8, 0.6538, 0.8, 0.6538, 1.0, 0.6154, 1.0, 0.6154, 0.0, 0.6538, 0.0, 0.6538, 0.2, 0.6154, 0.2, 0.6154, 0.2, 0.6538, 0.2, 0.6538, 0.4, 0.6154, 0.4, 0.6154, 0.4, 0.6538, 0.4, 0.6538, 0.6, 0.6154, 0.6, 0.6538, 0.6, 0.6923, 0.6, 0.6923, 0.8, 0.6538, 0.8, 0.6538, 0.8, 0.6923, 0.8, 0.6923, 1.0, 0.6538, 1.0, 0.6538, 0.0, 0.6923, 0.0, 0.6923, 0.2, 0.6538, 0.2, 0.6538, 0.2, 0.6923, 0.2, 0.6923, 0.4, 0.6538, 0.4, 0.6538, 0.4, 0.6923, 0.4, 0.6923, 0.6, 0.6538, 0.6, 0.6923, 0.6, 0.7308, 0.6, 0.7308, 0.8, 0.6923, 0.8, 0.6923, 0.8, 0.7308, 0.8, 0.7308, 1.0, 0.6923, 1.0, 0.6923, 0.0, 0.7308, 0.0, 0.7308, 0.2, 0.6923, 0.2, 0.6923, 0.2, 0.7308, 0.2, 0.7308, 0.4, 0.6923, 0.4, 0.6923, 0.4, 0.7308, 0.4, 0.7308, 0.6, 0.6923, 0.6, 0.7308, 0.6, 0.7692, 0.6, 0.7692, 0.8, 0.7308, 0.8, 0.7308, 0.8, 0.7692, 0.8, 0.7692, 1.0, 0.7308, 1.0, 0.7308, 0.0, 0.7692, 0.0, 0.7692, 0.2, 0.7308, 0.2, 0.7308, 0.2, 0.7692, 0.2, 0.7692, 0.4, 0.7308, 0.4, 0.7308, 0.4, 0.7692, 0.4, 0.7692, 0.6, 0.7308, 0.6, 0.7692, 0.6, 0.8077, 0.6, 0.8077, 0.8, 0.7692, 0.8, 0.7692, 0.8, 0.8077, 0.8, 0.8077, 1.0, 0.7692, 1.0, 0.7692, 0.0, 0.8077, 0.0, 0.8077, 0.2, 0.7692, 0.2, 0.7692, 0.2, 0.8077, 0.2, 0.8077, 0.4, 0.7692, 0.4, 0.7692, 0.4, 0.8077, 0.4, 0.8077, 0.6, 0.7692, 0.6, 0.8077, 0.6, 0.8462, 0.6, 0.8462, 0.8, 0.8077, 0.8, 0.8077, 0.8, 0.8462, 0.8, 0.8462, 1.0, 0.8077, 1.0, 0.8077, 0.0, 0.8462, 0.0, 0.8462, 0.2, 0.8077, 0.2, 0.8077, 0.2, 0.8462, 0.2, 0.8462, 0.4, 0.8077, 0.4, 0.8077, 0.4, 0.8462, 0.4, 0.8462, 0.6, 0.8077, 0.6, 0.8462, 0.6, 0.8846, 0.6, 0.8846, 0.8, 0.8462, 0.8, 0.8462, 0.8, 0.8846, 0.8, 0.8846, 1.0, 0.8462, 1.0, 0.8462, 0.0, 0.8846, 0.0, 0.8846, 0.2, 0.8462, 0.2, 0.8462, 0.2, 0.8846, 0.2, 0.8846, 0.4, 0.8462, 0.4, 0.8462, 0.4, 0.8846, 0.4, 0.8846, 0.6, 0.8462, 0.6, 0.8846, 0.6, 0.9231, 0.6, 0.9231, 0.8, 0.8846, 0.8, 0.8846, 0.8, 0.9231, 0.8, 0.9231, 1.0, 0.8846, 1.0, 0.8846, 0.0, 0.9231, 0.0, 0.9231, 0.2, 0.8846, 0.2, 0.8846, 0.2, 0.9231, 0.2, 0.9231, 0.4, 0.8846, 0.4, 0.8846, 0.4, 0.9231, 0.4, 0.9231, 0.6, 0.8846, 0.6, 0.9231, 0.6, 0.9615, 0.6, 0.9615, 0.8, 0.9231, 0.8, 0.9231, 0.8, 0.9615, 0.8, 0.9615, 1.0, 0.9231, 1.0, 0.9231, 0.0, 0.9615, 0.0, 0.9615, 0.2, 0.9231, 0.2, 0.9231, 0.2, 0.9615, 0.2, 0.9615, 0.4, 0.9231, 0.4, 0.9231, 0.4, 0.9615, 0.4, 0.9615, 0.6, 0.9231, 0.6, 0.9615, 0.6, 1.0, 0.6, 1.0, 0.8, 0.9615, 0.8, 0.9615, 0.8, 1.0, 0.8, 1.0, 1.0, 0.9615, 1.0, 0.9615, 0.0, 1.0, 0.0, 1.0, 0.2, 0.9615, 0.2, 0.9615, 0.2, 1.0, 0.2, 1.0, 0.4, 0.9615, 0.4, 0.9615, 0.4, 1.0, 0.4, 1.0, 0.6, 0.9615, 0.6, -3.331e-16, 0.6, 0.03846, 0.6, 0.03846, 0.8, -3.331e-16, 0.8, -3.331e-16, 0.8, 0.03846, 0.8, 0.03846, 1.0, -3.331e-16, 1.0, -3.331e-16, 0.0, 0.03846, 0.0, 0.03846, 0.2, -3.331e-16, 0.2, -3.331e-16, 0.2, 0.03846, 0.2, 0.03846, 0.4, -3.331e-16, 0.4, -3.331e-16, 0.4, 0.03846, 0.4, 0.03846, 0.6, -3.331e-16, 0.6, 0.03846, 0.6, 0.07692, 0.6, 0.07692, 0.8, 0.03846, 0.8, 0.03846, 0.8, 0.07692, 0.8, 0.07692, 1.0, 0.03846, 1.0, 0.03846, 0.0, 0.07692, 0.0, 0.07692, 0.2, 0.03846, 0.2, 0.03846, 0.2, 0.07692, 0.2, 0.07692, 0.4, 0.03846, 0.4, 0.03846, 0.4, 0.07692, 0.4, 0.07692, 0.6, 0.03846, 0.6, 0.07692, 0.6, 0.1154, 0.6, 0.1154, 0.8, 0.07692, 0.8, 0.07692, 0.8, 0.1154, 0.8, 0.1154, 1.0, 0.07692, 1.0, 0.07692, 0.0, 0.1154, 0.0, 0.1154, 0.2, 0.07692, 0.2, 0.07692, 0.2, 0.1154, 0.2, 0.1154, 0.4, 0.07692, 0.4, 0.07692, 0.4, 0.1154, 0.4, 0.1154, 0.6, 0.07692, 0.6, 0.1154, 0.6, 0.1538, 0.6, 0.1538, 0.8, 0.1154, 0.8, 0.1154, 0.8, 0.1538, 0.8, 0.1538, 1.0, 0.1154, 1.0, 0.1154, 0.0, 0.1538, 0.0, 0.1538, 0.2, 0.1154, 0.2, 0.1154, 0.2, 0.1538, 0.2, 0.1538, 0.4, 0.1154, 0.4, 0.1154, 0.4, 0.1538, 0.4, 0.1538, 0.6, 0.1154, 0.6, 0.1538, 0.6, 0.1923, 0.6, 0.1923, 0.8, 0.1538, 0.8, 0.1538, 0.8, 0.1923, 0.8, 0.1923, 1.0, 0.1538, 1.0, 0.1538, 0.0, 0.1923, 0.0, 0.1923, 0.2, 0.1538, 0.2, 0.1538, 0.2, 0.1923, 0.2, 0.1923, 0.4, 0.1538, 0.4, 0.1538, 0.4, 0.1923, 0.4, 0.1923, 0.6, 0.1538, 0.6, 0.1923, 0.6, 0.2308, 0.6, 0.2308, 0.8, 0.1923, 0.8, 0.1923, 0.8, 0.2308, 0.8, 0.2308, 1.0, 0.1923, 1.0, 0.1923, 0.0, 0.2308, 0.0, 0.2308, 0.2, 0.1923, 0.2, 0.1923, 0.2, 0.2308, 0.2, 0.2308, 0.4, 0.1923, 0.4, 0.1923, 0.4, 0.2308, 0.4, 0.2308, 0.6, 0.1923, 0.6, 0.2308, 0.6, 0.2692, 0.6, 0.2692, 0.8, 0.2308, 0.8, 0.2308, 0.8, 0.2692, 0.8, 0.2692, 1.0, 0.2308, 1.0, 0.2308, 0.0, 0.2692, 0.0, 0.2692, 0.2, 0.2308, 0.2, 0.2308, 0.2, 0.2692, 0.2, 0.2692, 0.4, 0.2308, 0.4, 0.2308, 0.4, 0.2692, 0.4, 0.2692, 0.6, 0.2308, 0.6, 0.2692, 0.6, 0.3077, 0.6, 0.3077, 0.8, 0.2692, 0.8, 0.2692, 0.8, 0.3077, 0.8, 0.3077, 1.0, 0.2692, 1.0, 0.2692, 0.0, 0.3077, 0.0, 0.3077, 0.2, 0.2692, 0.2, 0.2692, 0.2, 0.3077, 0.2, 0.3077, 0.4, 0.2692, 0.4, 0.2692, 0.4, 0.3077, 0.4, 0.3077, 0.6, 0.2692, 0.6, 0.3077, 0.6, 0.3462, 0.6, 0.3462, 0.8, 0.3077, 0.8, 0.3077, 0.8, 0.3462, 0.8, 0.3462, 1.0, 0.3077, 1.0, 0.3077, 0.0, 0.3462, 0.0, 0.3462, 0.2, 0.3077, 0.2, 0.3077, 0.2, 0.3462, 0.2, 0.3462, 0.4, 0.3077, 0.4, 0.3077, 0.4, 0.3462, 0.4, 0.3462, 0.6, 0.3077, 0.6, 0.3462, 0.6, 0.3846, 0.6, 0.3846, 0.8, 0.3462, 0.8, 0.3462, 0.8, 0.3846, 0.8, 0.3846, 1.0, 0.3462, 1.0, 0.3462, 0.0, 0.3846, 0.0, 0.3846, 0.2, 0.3462, 0.2, 0.3462, 0.2, 0.3846, 0.2, 0.3846, 0.4, 0.3462, 0.4, 0.3462, 0.4, 0.3846, 0.4, 0.3846, 0.6, 0.3462, 0.6, 0.3846, 0.6, 0.4231, 0.6, 0.4231, 0.8, 0.3846, 0.8, 0.3846, 0.8, 0.4231, 0.8, 0.4231, 1.0, 0.3846, 1.0, 0.3846, 0.0, 0.4231, 0.0, 0.4231, 0.2, 0.3846, 0.2, 0.3846, 0.2, 0.4231, 0.2, 0.4231, 0.4, 0.3846, 0.4, 0.3846, 0.4, 0.4231, 0.4, 0.4231, 0.6, 0.3846, 0.6, 0.4231, 0.6, 0.4615, 0.6, 0.4615, 0.8, 0.4231, 0.8, 0.4231, 0.8, 0.4615, 0.8, 0.4615, 1.0, 0.4231, 1.0, 0.4231, 0.0, 0.4615, 0.0, 0.4615, 0.2, 0.4231, 0.2, 0.4231, 0.2, 0.4615, 0.2, 0.4615, 0.4, 0.4231, 0.4, 0.4231, 0.4, 0.4615, 0.4, 0.4615, 0.6, 0.4231, 0.6, 0.4615, 0.6, 0.5, 0.6, 0.5, 0.8, 0.4615, 0.8, 0.4615, 0.8, 0.5, 0.8, 0.5, 1.0, 0.4615, 1.0, 0.4615, 0.0, 0.5, 0.0, 0.5, 0.2, 0.4615, 0.2, 0.4615, 0.2, 0.5, 0.2, 0.5, 0.4, 0.4615, 0.4, 0.4615, 0.4, 0.5, 0.4, 0.5, 0.6, 0.4615, 0.6, 0.5, 0.6, 0.5385, 0.6, 0.5385, 0.8, 0.5, 0.8, 0.5, 0.8, 0.5385, 0.8, 0.5385, 1.0, 0.5, 1.0, 0.5, 0.0, 0.5385, 0.0, 0.5385, 0.2, 0.5, 0.2, 0.5, 0.2, 0.5385, 0.2, 0.5385, 0.4, 0.5, 0.4, 0.5, 0.4, 0.5385, 0.4, 0.5385, 0.6, 0.5, 0.6])
me_cube_001.materials.append(mat_odd)
me_cube_001.materials.append(mat_metal)
me_cube_001.use_remesh_preserve_volume = False
me_cube_001.use_remesh_preserve_attributes = False
me_cube_001.use_mirror_vertex_groups = False
me_cube_001.update()
me_cube_005 = bpy.data.meshes.new('Cube.005')
me_cube_005.from_pydata([(-1.126, 0.3273, -1.0), (-1.126, -0.3273, -1.0), (-1.126, -0.3273, 1.0), (-1.126, 0.3273, 1.0), (0.9525, -0.3333, -1.0), (0.9525, 0.3333, -1.0), (0.9525, 0.3333, 1.0), (0.9525, -0.3333, 1.0), (-0.6408, -0.9156, -0.7264), (-1.009, -0.6311, -0.7264), (-0.7998, -0.877, -0.7264), (-0.9312, -0.7753, -0.7264), (-1.009, -0.6311, 0.7264), (-0.6408, -0.9156, 0.7264), (-0.9312, -0.7753, 0.7264), (-0.7998, -0.877, 0.7264), (-1.009, 0.6311, -0.7264), (-0.6408, 0.9156, -0.7264), (-0.9312, 0.7753, -0.7264), (-0.7998, 0.877, -0.7264), (-0.6408, 0.9156, 0.7264), (-1.009, 0.6311, 0.7264), (-0.7998, 0.877, 0.7264), (-0.9312, 0.7753, 0.7264), (0.9156, -0.6398, -0.7264), (0.6398, -0.9156, -0.7264), (0.8775, -0.7818, -0.7264), (0.7818, -0.8775, -0.7264), (0.6398, -0.9156, 0.7264), (0.9156, -0.6398, 0.7264), (0.7818, -0.8775, 0.7264), (0.8775, -0.7818, 0.7264), (0.6398, 0.9156, -0.7264), (0.9156, 0.6398, -0.7264), (0.7818, 0.8775, -0.7264), (0.8775, 0.7818, -0.7264), (0.9156, 0.6398, 0.7264), (0.6398, 0.9156, 0.7264), (0.8775, 0.7818, 0.7264), (0.7818, 0.8775, 0.7264), (-1.173, 0.3333, -1.0), (-1.173, -0.3333, -1.0), (-1.173, -0.3333, 1.0), (-1.173, 0.3333, 1.0), (1.0, -0.3333, -1.0), (1.0, 0.3333, -1.0), (1.0, 0.3333, 1.0), (1.0, -0.3333, 1.0), (-0.8372, -0.9547, -1.0), (-0.6509, -1.0, -1.0), (-0.6509, -1.0, 1.0), (-0.8372, -0.9547, 1.0), (-0.9971, -0.8311, -1.0), (-0.9971, -0.8311, 1.0), (-1.088, -0.6621, -1.0), (-1.088, -0.6621, 1.0), (-0.8372, 0.9547, 1.0), (-0.6509, 1.0, 1.0), (-0.6509, 1.0, -1.0), (-0.8372, 0.9547, -1.0), (-0.9971, 0.8311, 1.0), (-0.9971, 0.8311, -1.0), (-1.088, 0.6621, 1.0), (-1.088, 0.6621, -1.0), (0.9532, 0.8254, 1.0), (1.0, 0.6509, 1.0), (1.0, 0.6509, -1.0), (0.9532, 0.8254, -1.0), (0.8254, 0.9532, 1.0), (0.8254, 0.9532, -1.0), (0.6509, 1.0, 1.0), (0.6509, 1.0, -1.0), (0.8254, -0.9532, 1.0), (0.6509, -1.0, 1.0), (0.6509, -1.0, -1.0), (0.8254, -0.9532, -1.0), (0.9532, -0.8254, 1.0), (0.9532, -0.8254, -1.0), (1.0, -0.6509, 1.0), (1.0, -0.6509, -1.0), (-1.089, 0.3225, -0.7264), (-1.089, -0.3225, -0.7264), (-1.089, -0.3225, 0.7264), (-1.089, 0.3225, 0.7264), (0.9156, -0.3333, -0.7264), (0.9156, 0.3333, -0.7264), (0.9156, 0.3333, 0.7264), (0.9156, -0.3333, 0.7264), (-0.8162, -0.911, -1.0), (-0.6452, -0.9525, -1.0), (-0.6452, -0.9525, 1.0), (-0.8162, -0.911, 1.0), (-0.96, -0.7997, -1.0), (-0.96, -0.7997, 1.0), (-1.043, -0.6447, -1.0), (-1.043, -0.6447, 1.0), (-0.8162, 0.911, 1.0), (-0.6452, 0.9525, 1.0), (-0.6452, 0.9525, -1.0), (-0.8162, 0.911, -1.0), (-0.96, 0.7997, 1.0), (-0.96, 0.7997, -1.0), (-1.043, 0.6447, 1.0), (-1.043, 0.6447, -1.0), (0.9106, 0.8009, 1.0), (0.9525, 0.6446, 1.0), (0.9525, 0.6446, -1.0), (0.9106, 0.8009, -1.0), (0.8009, 0.9106, 1.0), (0.8009, 0.9106, -1.0), (0.6446, 0.9525, 1.0), (0.6446, 0.9525, -1.0), (0.8009, -0.9106, 1.0), (0.6446, -0.9525, 1.0), (0.6446, -0.9525, -1.0), (0.8009, -0.9106, -1.0), (0.9106, -0.8009, 1.0), (0.9106, -0.8009, -1.0), (0.9525, -0.6446, 1.0), (0.9525, -0.6446, -1.0), (-1.089, -0.1105, 0.7264), (-1.08, -0.1682, 0.7264), (-1.089, 0.1055, 0.7264), (-0.9592, -0.1682, 0.7264), (-0.922, 0.06423, 0.7264), (-1.019, 0.2078, 0.7264), (-1.089, -0.1105, -0.7264), (-1.08, -0.1682, -0.7264), (-1.089, 0.1055, -0.7264), (-0.9592, -0.1682, -0.7264), (-0.922, 0.06423, -0.7264), (-1.019, 0.2078, -0.7264), (-1.117, 0.06423, -0.9337), (-1.117, 0.06423, 0.9337)], [], [(38, 39, 37, 20, 22, 23, 21, 83, 86, 36), (34, 35, 33, 85, 80, 16, 18, 19, 17, 32), (66, 65, 46, 45), (26, 27, 25, 8, 10, 11, 9, 81, 84, 24), (30, 31, 29, 87, 82, 12, 14, 15, 13, 28), (58, 57, 70, 71), (44, 47, 78, 79), (120, 82, 87, 86, 83, 122, 125, 124, 123, 121), (40, 43, 62, 63), (128, 80, 85, 84, 81, 126, 127, 129, 130, 131), (45, 46, 47, 44), (74, 73, 50, 49), (41, 42, 43, 40), (49, 50, 51, 48), (48, 51, 53, 52), (52, 53, 55, 54), (57, 58, 59, 56), (56, 59, 61, 60), (60, 61, 63, 62), (65, 66, 67, 64), (64, 67, 69, 68), (68, 69, 71, 70), (73, 74, 75, 72), (72, 75, 77, 76), (76, 77, 79, 78), (54, 55, 42, 41), (0, 1, 41, 40), (2, 3, 43, 42), (4, 5, 45, 44), (6, 7, 47, 46), (88, 89, 49, 48), (90, 91, 51, 50), (92, 88, 48, 52), (91, 93, 53, 51), (94, 92, 52, 54), (93, 95, 55, 53), (96, 97, 57, 56), (98, 99, 59, 58), (100, 96, 56, 60), (99, 101, 61, 59), (102, 100, 60, 62), (101, 103, 63, 61), (104, 105, 65, 64), (106, 107, 67, 66), (108, 104, 64, 68), (107, 109, 69, 67), (110, 108, 68, 70), (109, 111, 71, 69), (112, 113, 73, 72), (114, 115, 75, 74), (116, 112, 72, 76), (115, 117, 77, 75), (118, 116, 76, 78), (117, 119, 79, 77), (1, 94, 54, 41), (95, 2, 42, 55), (89, 114, 74, 49), (113, 90, 50, 73), (119, 4, 44, 79), (7, 118, 78, 47), (111, 98, 58, 71), (97, 110, 70, 57), (103, 0, 40, 63), (5, 106, 66, 45), (3, 102, 62, 43), (105, 6, 46, 65), (126, 81, 1, 0, 80, 128, 132), (122, 83, 3, 2, 82, 120, 133), (84, 85, 5, 4), (86, 87, 7, 6), (10, 8, 89, 88), (13, 15, 91, 90), (11, 10, 88, 92), (15, 14, 93, 91), (9, 11, 92, 94), (14, 12, 95, 93), (22, 20, 97, 96), (17, 19, 99, 98), (23, 22, 96, 100), (19, 18, 101, 99), (21, 23, 100, 102), (18, 16, 103, 101), (38, 36, 105, 104), (33, 35, 107, 106), (39, 38, 104, 108), (35, 34, 109, 107), (37, 39, 108, 110), (34, 32, 111, 109), (30, 28, 113, 112), (25, 27, 115, 114), (31, 30, 112, 116), (27, 26, 117, 115), (29, 31, 116, 118), (26, 24, 119, 117), (81, 9, 94, 1), (12, 82, 2, 95), (8, 25, 114, 89), (28, 13, 90, 113), (24, 84, 4, 119), (87, 29, 118, 7), (32, 17, 98, 111), (20, 37, 110, 97), (16, 80, 0, 103), (85, 33, 106, 5), (83, 21, 102, 3), (36, 86, 6, 105), (124, 125, 131, 130), (123, 124, 130, 129), (121, 123, 129, 127), (132, 133, 120, 121, 127, 126), (131, 125, 122, 133, 132, 128)])
me_cube_005.polygons.foreach_set('material_index', [0, 0, 1, 0, 0, 1, 1, 0, 1, 0, 1, 1, 1, 1, 1, 1, 1, 1, 1, 1, 1, 1, 1, 1, 1, 1, 1, 1, 1, 1, 1, 1, 1, 1, 1, 1, 1, 1, 1, 1, 1, 1, 1, 1, 1, 1, 1, 1, 1, 1, 1, 1, 1, 1, 1, 1, 1, 1, 1, 1, 1, 1, 1, 1, 1, 1, 1, 1, 1, 1, 1, 1, 1, 1, 1, 1, 1, 1, 1, 1, 1, 1, 1, 1, 1, 1, 1, 1, 1, 1, 1, 1, 1, 1, 1, 1, 1, 1, 1, 1, 1, 1, 1, 1, 1, 1, 0, 0, 0, 0, 0])
_uv = me_cube_005.uv_layers.new(name='UVMap')
_uv.uv.foreach_set('vector', [0.6398, 0.5273, 0.6517, 0.5153, 0.6694, 0.5106, 0.8281, 0.5106, 0.8467, 0.5154, 0.8598, 0.5281, 0.8647, 0.5461, 0.865, 0.5847, 0.6347, 0.5833, 0.6351, 0.545, 0.3483, 0.5153, 0.3602, 0.5273, 0.3649, 0.545, 0.3653, 0.5833, 0.135, 0.5847, 0.1353, 0.5461, 0.1402, 0.5281, 0.1533, 0.5154, 0.1719, 0.5106, 0.3306, 0.5106, 0.375, 0.5436, 0.625, 0.5436, 0.625, 0.5833, 0.375, 0.5833, 0.3602, 0.7227, 0.3483, 0.7347, 0.3306, 0.7394, 0.1719, 0.7394, 0.1533, 0.7346, 0.1402, 0.7219, 0.1353, 0.7039, 0.135, 0.6653, 0.3653, 0.6667, 0.3649, 0.705, 0.6517, 0.7347, 0.6398, 0.7227, 0.6351, 0.705, 0.6347, 0.6667, 0.865, 0.6653, 0.8647, 0.7039, 0.8598, 0.7219, 0.8467, 0.7346, 0.8281, 0.7394, 0.6694, 0.7394, 0.375, 0.2936, 0.625, 0.2936, 0.625, 0.4564, 0.375, 0.4564, 0.375, 0.6667, 0.625, 0.6667, 0.625, 0.7064, 0.375, 0.7064, 0.865, 0.6388, 0.865, 0.6653, 0.6347, 0.6667, 0.6347, 0.5833, 0.865, 0.5847, 0.865, 0.6118, 0.857, 0.599, 0.8458, 0.617, 0.8501, 0.646, 0.8639, 0.646, 0.375, 0.1667, 0.625, 0.1667, 0.625, 0.2078, 0.375, 0.2078, 0.135, 0.6118, 0.135, 0.5847, 0.3653, 0.5833, 0.3653, 0.6667, 0.135, 0.6653, 0.135, 0.6388, 0.1361, 0.646, 0.1499, 0.646, 0.1542, 0.617, 0.143, 0.599, 0.375, 0.5833, 0.625, 0.5833, 0.625, 0.6667, 0.375, 0.6667, 0.375, 0.7936, 0.625, 0.7936, 0.625, 0.9564, 0.375, 0.9564, 0.375, 0.08333, 0.625, 0.08333, 0.625, 0.1667, 0.375, 0.1667, 0.375, 0.9564, 0.625, 0.9564, 0.625, 1.0, 0.375, 1.0, 0.375, 0.0, 0.625, 0.0, 0.625, 0.0197, 0.375, 0.0197, 0.375, 0.0197, 0.625, 0.0197, 0.625, 0.04224, 0.375, 0.04224, 0.625, 0.2936, 0.375, 0.2936, 0.375, 0.2703, 0.625, 0.2703, 0.625, 0.2703, 0.375, 0.2703, 0.375, 0.2303, 0.625, 0.2303, 0.625, 0.2303, 0.375, 0.2303, 0.375, 0.2078, 0.625, 0.2078, 0.625, 0.5436, 0.375, 0.5436, 0.375, 0.5218, 0.625, 0.5218, 0.625, 0.5218, 0.375, 0.5218, 0.375, 0.4782, 0.625, 0.4782, 0.625, 0.4782, 0.375, 0.4782, 0.375, 0.4564, 0.625, 0.4564, 0.625, 0.7936, 0.375, 0.7936, 0.375, 0.7718, 0.625, 0.7718, 0.625, 0.7718, 0.375, 0.7718, 0.375, 0.7282, 0.625, 0.7282, 0.625, 0.7282, 0.375, 0.7282, 0.375, 0.7064, 0.625, 0.7064, 0.375, 0.04224, 0.625, 0.04224, 0.625, 0.08333, 0.375, 0.08333, 0.1306, 0.5841, 0.1306, 0.6659, 0.125, 0.6667, 0.125, 0.5833, 0.8694, 0.6659, 0.8694, 0.5841, 0.875, 0.5833, 0.875, 0.6667, 0.3695, 0.6667, 0.3695, 0.5833, 0.375, 0.5833, 0.375, 0.6667, 0.6305, 0.5833, 0.6305, 0.6667, 0.625, 0.6667, 0.625, 0.5833, 0.1503, 0.7389, 0.1705, 0.7441, 0.1686, 0.75, 0.1465, 0.7443, 0.8295, 0.7441, 0.8497, 0.7389, 0.8535, 0.7443, 0.8314, 0.75, 0.136, 0.725, 0.1503, 0.7389, 0.1465, 0.7443, 0.1306, 0.7289, 0.8497, 0.7389, 0.864, 0.725, 0.8694, 0.7289, 0.8535, 0.7443, 0.1308, 0.7056, 0.136, 0.725, 0.1306, 0.7289, 0.125, 0.7078, 0.864, 0.725, 0.8692, 0.7056, 0.875, 0.7078, 0.8694, 0.7289, 0.8497, 0.5111, 0.8295, 0.5059, 0.8314, 0.5, 0.8535, 0.5057, 0.1705, 0.5059, 0.1503, 0.5111, 0.1465, 0.5057, 0.1686, 0.5, 0.864, 0.525, 0.8497, 0.5111, 0.8535, 0.5057, 0.8694, 0.5211, 0.1503, 0.5111, 0.136, 0.525, 0.1306, 0.5211, 0.1465, 0.5057, 0.8692, 0.5444, 0.864, 0.525, 0.8694, 0.5211, 0.875, 0.5422, 0.136, 0.525, 0.1308, 0.5444, 0.125, 0.5422, 0.1306, 0.5211, 0.6358, 0.5249, 0.6307, 0.5444, 0.625, 0.5436, 0.6306, 0.5218, 0.3693, 0.5444, 0.3642, 0.5249, 0.3694, 0.5218, 0.375, 0.5436, 0.6495, 0.5112, 0.6358, 0.5249, 0.6306, 0.5218, 0.6466, 0.5058, 0.3642, 0.5249, 0.3505, 0.5112, 0.3534, 0.5058, 0.3694, 0.5218, 0.6691, 0.5059, 0.6495, 0.5112, 0.6466, 0.5058, 0.6686, 0.5, 0.3505, 0.5112, 0.3309, 0.5059, 0.3314, 0.5, 0.3534, 0.5058, 0.6495, 0.7388, 0.6691, 0.7441, 0.6686, 0.75, 0.6466, 0.7442, 0.3309, 0.7441, 0.3505, 0.7388, 0.3534, 0.7442, 0.3314, 0.75, 0.6358, 0.7251, 0.6495, 0.7388, 0.6466, 0.7442, 0.6306, 0.7282, 0.3505, 0.7388, 0.3642, 0.7251, 0.3694, 0.7282, 0.3534, 0.7442, 0.6307, 0.7056, 0.6358, 0.7251, 0.6306, 0.7282, 0.625, 0.7064, 0.3642, 0.7251, 0.3693, 0.7056, 0.375, 0.7064, 0.3694, 0.7282, 0.1306, 0.6659, 0.1308, 0.7056, 0.125, 0.7078, 0.125, 0.6667, 0.8692, 0.7056, 0.8694, 0.6659, 0.875, 0.6667, 0.875, 0.7078, 0.1705, 0.7441, 0.3309, 0.7441, 0.3314, 0.75, 0.1686, 0.75, 0.6691, 0.7441, 0.8295, 0.7441, 0.8314, 0.75, 0.6686, 0.75, 0.3693, 0.7056, 0.3695, 0.6667, 0.375, 0.6667, 0.375, 0.7064, 0.6305, 0.6667, 0.6307, 0.7056, 0.625, 0.7064, 0.625, 0.6667, 0.3309, 0.5059, 0.1705, 0.5059, 0.1686, 0.5, 0.3314, 0.5, 0.8295, 0.5059, 0.6691, 0.5059, 0.6686, 0.5, 0.8314, 0.5, 0.1308, 0.5444, 0.1306, 0.5841, 0.125, 0.5833, 0.125, 0.5422, 0.3695, 0.5833, 0.3693, 0.5444, 0.375, 0.5436, 0.375, 0.5833, 0.8694, 0.5841, 0.8692, 0.5444, 0.875, 0.5422, 0.875, 0.5833, 0.6307, 0.5444, 0.6305, 0.5833, 0.625, 0.5833, 0.625, 0.5436, 0.135, 0.6388, 0.135, 0.6653, 0.1306, 0.6659, 0.1306, 0.5841, 0.135, 0.5847, 0.135, 0.6118, 0.1317, 0.617, 0.865, 0.6118, 0.865, 0.5847, 0.8694, 0.5841, 0.8694, 0.6659, 0.865, 0.6653, 0.865, 0.6388, 0.8683, 0.617, 0.3653, 0.6667, 0.3653, 0.5833, 0.3695, 0.5833, 0.3695, 0.6667, 0.6347, 0.5833, 0.6347, 0.6667, 0.6305, 0.6667, 0.6305, 0.5833, 0.1533, 0.7346, 0.1719, 0.7394, 0.1705, 0.7441, 0.1503, 0.7389, 0.8281, 0.7394, 0.8467, 0.7346, 0.8497, 0.7389, 0.8295, 0.7441, 0.1402, 0.7219, 0.1533, 0.7346, 0.1503, 0.7389, 0.136, 0.725, 0.8467, 0.7346, 0.8598, 0.7219, 0.864, 0.725, 0.8497, 0.7389, 0.1353, 0.7039, 0.1402, 0.7219, 0.136, 0.725, 0.1308, 0.7056, 0.8598, 0.7219, 0.8647, 0.7039, 0.8692, 0.7056, 0.864, 0.725, 0.8467, 0.5154, 0.8281, 0.5106, 0.8295, 0.5059, 0.8497, 0.5111, 0.1719, 0.5106, 0.1533, 0.5154, 0.1503, 0.5111, 0.1705, 0.5059, 0.8598, 0.5281, 0.8467, 0.5154, 0.8497, 0.5111, 0.864, 0.525, 0.1533, 0.5154, 0.1402, 0.5281, 0.136, 0.525, 0.1503, 0.5111, 0.8647, 0.5461, 0.8598, 0.5281, 0.864, 0.525, 0.8692, 0.5444, 0.1402, 0.5281, 0.1353, 0.5461, 0.1308, 0.5444, 0.136, 0.525, 0.6398, 0.5273, 0.6351, 0.545, 0.6307, 0.5444, 0.6358, 0.5249, 0.3649, 0.545, 0.3602, 0.5273, 0.3642, 0.5249, 0.3693, 0.5444, 0.6517, 0.5153, 0.6398, 0.5273, 0.6358, 0.5249, 0.6495, 0.5112, 0.3602, 0.5273, 0.3483, 0.5153, 0.3505, 0.5112, 0.3642, 0.5249, 0.6694, 0.5106, 0.6517, 0.5153, 0.6495, 0.5112, 0.6691, 0.5059, 0.3483, 0.5153, 0.3306, 0.5106, 0.3309, 0.5059, 0.3505, 0.5112, 0.6517, 0.7347, 0.6694, 0.7394, 0.6691, 0.7441, 0.6495, 0.7388, 0.3306, 0.7394, 0.3483, 0.7347, 0.3505, 0.7388, 0.3309, 0.7441, 0.6398, 0.7227, 0.6517, 0.7347, 0.6495, 0.7388, 0.6358, 0.7251, 0.3483, 0.7347, 0.3602, 0.7227, 0.3642, 0.7251, 0.3505, 0.7388, 0.6351, 0.705, 0.6398, 0.7227, 0.6358, 0.7251, 0.6307, 0.7056, 0.3602, 0.7227, 0.3649, 0.705, 0.3693, 0.7056, 0.3642, 0.7251, 0.135, 0.6653, 0.1353, 0.7039, 0.1308, 0.7056, 0.1306, 0.6659, 0.8647, 0.7039, 0.865, 0.6653, 0.8694, 0.6659, 0.8692, 0.7056, 0.1719, 0.7394, 0.3306, 0.7394, 0.3309, 0.7441, 0.1705, 0.7441, 0.6694, 0.7394, 0.8281, 0.7394, 0.8295, 0.7441, 0.6691, 0.7441, 0.3649, 0.705, 0.3653, 0.6667, 0.3695, 0.6667, 0.3693, 0.7056, 0.6347, 0.6667, 0.6351, 0.705, 0.6307, 0.7056, 0.6305, 0.6667, 0.3306, 0.5106, 0.1719, 0.5106, 0.1705, 0.5059, 0.3309, 0.5059, 0.8281, 0.5106, 0.6694, 0.5106, 0.6691, 0.5059, 0.8295, 0.5059, 0.1353, 0.5461, 0.135, 0.5847, 0.1306, 0.5841, 0.1308, 0.5444, 0.3653, 0.5833, 0.3649, 0.545, 0.3693, 0.5444, 0.3695, 0.5833, 0.865, 0.5847, 0.8647, 0.5461, 0.8692, 0.5444, 0.8694, 0.5841, 0.6351, 0.545, 0.6347, 0.5833, 0.6305, 0.5833, 0.6307, 0.5444, 0.8, 0.7954, 1.0, 0.7954, 1.0, 0.7046, 0.8, 0.7046, 0.6, 0.7954, 0.8, 0.7954, 0.8, 0.7046, 0.6, 0.7046, 0.4, 0.7954, 0.6, 0.7954, 0.6, 0.7046, 0.4, 0.7046, 0.2, 0.6916, 0.2, 0.8084, 0.3504, 0.7954, 0.4, 0.7954, 0.4, 0.7046, 0.3504, 0.7046, 2.98e-08, 0.7046, 2.98e-08, 0.7954, 0.1426, 0.7954, 0.2, 0.8084, 0.2, 0.6916, 0.1426, 0.7046])
me_cube_005.materials.append(mat_odd)
me_cube_005.materials.append(mat_metal)
me_cube_005.update()

# ---- objects
ob_silver_key = bpy.data.objects.new('Silver Key', me_cube_001)
ob_colourcard = bpy.data.objects.new('ColourCard', me_cube_005)

# ---- transforms, parenting, visibility, modifiers, constraints
ob_silver_key.location = (0.0, 0.0, 0.0)
ob_silver_key.rotation_euler = (1.571, 0.0, 6.163e-10)
ob_silver_key.scale = (0.05174, 0.01853, 0.05174)
ob_silver_key.lineart.crease_threshold = 0.0
_m = ob_silver_key.modifiers.new('Subdivision', 'SUBSURF')
ob_colourcard.location = (0.6288, 0.0, 0.0)
ob_colourcard.scale = (0.3216, 0.1584, 0.02578)
_m = ob_colourcard.modifiers.new('Subdivision', 'SUBSURF')
_m.subdivision_type = 'SIMPLE'

# ---- collection membership
col_collection.objects.link(ob_silver_key)
col_collection.objects.link(ob_colourcard)

# ---- scene / render settings (as saved in the file)
scene.frame_start = 1; scene.frame_end = 250; scene.frame_set(1)
scene.render.engine = 'CYCLES'
scene.cycles.sampling_pattern = 'TABULATED_SOBOL'
scene.cycles.use_light_tree = False
scene.cycles.bake_type = 'NORMAL'
scene.eevee.ray_tracing_options.trace_max_roughness = 0.0
scene.view_settings.view_transform = 'Filmic'
bpy.context.view_layer.update()

# ---- added for rendering (the .blend has no active camera and no usable light): camera, sun
cam_auto = bpy.data.cameras.new('AutoCamera')
cam_auto.lens = 50.0
cam_auto.sensor_width = 36.0
cam_auto.clip_end = 1000.0
ob_auto_camera = bpy.data.objects.new('AutoCamera', cam_auto)
scene.collection.objects.link(ob_auto_camera)
ob_auto_camera.location = (1.47098, -1.29007, 0.860047)
ob_auto_camera.rotation_euler = (1.09748, -7.21219e-08, 0.694738)
scene.camera = ob_auto_camera
light_auto_sun = bpy.data.lights.new('AutoSun', 'SUN')
light_auto_sun.energy = 3.0
light_auto_sun.angle = 0.0523599
ob_auto_sun = bpy.data.objects.new('AutoSun', light_auto_sun)
scene.collection.objects.link(ob_auto_sun)
ob_auto_sun.rotation_euler = (0.872665, 0.174533, 0.523599)
bpy.context.view_layer.update()
